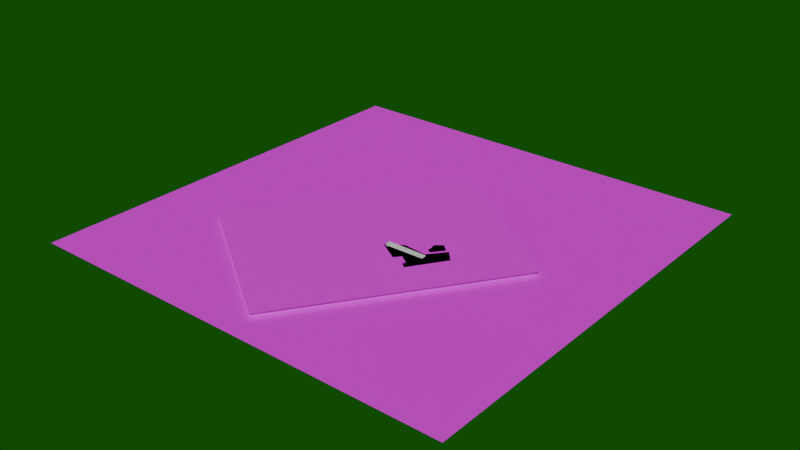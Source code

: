 # Source: reactor_entrance_atomic_shelter106.blend  (saved by Blender 5.1.29; exported with 4.5.12 LTS)
import bpy
from mathutils import Matrix  # noqa: F401  (used for matrix-valued properties, if any)

bpy.ops.wm.read_factory_settings(use_empty=True)
scene = bpy.context.scene
scene.name = 'Scene'

# ---- collections
col_area = bpy.data.collections.new('Area'); scene.collection.children.link(col_area)
col_szyny_d_wigu_na_800_ton___design_niepoliczony___pogl_dowo = bpy.data.collections.new('Szyny dźwigu na 800 ton - design niepoliczony - poglądowo'); scene.collection.children.link(col_szyny_d_wigu_na_800_ton___design_niepoliczony___pogl_dowo)
col_pomieszczenia_rozbieralne___niszczalne = bpy.data.collections.new('pomieszczenia rozbieralne / niszczalne'); scene.collection.children.link(col_pomieszczenia_rozbieralne___niszczalne)
col_pomieszczenia_nierozbieralne = bpy.data.collections.new('pomieszczenia nierozbieralne'); scene.collection.children.link(col_pomieszczenia_nierozbieralne)
col_doodads_and_critters = bpy.data.collections.new('doodads and critters'); scene.collection.children.link(col_doodads_and_critters)
col_base_mesh_boxes___oznaczenia = bpy.data.collections.new('base mesh boxes - oznaczenia'); scene.collection.children.link(col_base_mesh_boxes___oznaczenia)
col_reactor_room = bpy.data.collections.new('reactor room'); scene.collection.children.link(col_reactor_room)
col_zbiornika_ci_nieniowego_reaktora__rpv = bpy.data.collections.new('zbiornika ciśnieniowego reaktora (RPV):'); scene.collection.children.link(col_zbiornika_ci_nieniowego_reaktora__rpv)
col_basen_zu_ytego_paliwa = bpy.data.collections.new('basen zużytego paliwa'); scene.collection.children.link(col_basen_zu_ytego_paliwa)

# ---- images (referenced by path relative to the original .blend; pixels are not part of the script)
import os
ASSET_DIR = os.environ.get("B2B_ASSET_DIR", "")  # directory of the original .blend (textures are referenced by path, not embedded)
HERE = os.path.dirname(os.path.abspath(__file__))  # packed textures are extracted next to this script under _unpacked/

def load_image(name, relpath, width, height, colorspace="sRGB"):
    """Load a texture the original file referenced (path relative to the .blend, or extracted next to this script)."""
    p = next((c for c in (os.path.join(HERE, relpath), os.path.join(ASSET_DIR, relpath)) if relpath and os.path.exists(c)), "")
    if p:
        img = bpy.data.images.load(p, check_existing=True)
        img.name = name
    else:  # same state as the original file: an image datablock whose file is absent (Cycles renders it pink)
        img = bpy.data.images.new(name, width, height)
        img.source = "FILE"
        img.filepath = "//" + (relpath or name)
    img.colorspace_settings.name = colorspace
    return img
img_plot_png = load_image('PLOT.PNG', 'textures/PLOT.PNG', 1024, 1024, 'sRGB')
img_textura_wody_color_png = load_image('textura_wody_color.png', 'textures/textura_wody_color.png', 1024, 1024, 'sRGB')
img_textura_wody_high_map_png_001 = load_image('textura_wody_high_map.png.001', 'textures/textura_wody_high_map.png', 1024, 1024, 'sRGB')
img_mapy_googlemaps_png = load_image('Mapy-googlemaps.png', 'textures/Mapy-googlemaps.png', 1024, 1024, 'sRGB')
img_mapy_hipsometria_png = load_image('Mapy-hipsometria.png', 'textures/Mapy-hipsometria.png', 1024, 1024, 'sRGB')

# ---- materials (node trees are filled in below, after node groups)
mat_material_003 = bpy.data.materials.new('Material.003')
mat_material_003.use_backface_culling = True
mat_material_003.use_raytrace_refraction = True
mat_material_003.use_screen_refraction = True
mat_material_001 = bpy.data.materials.new('Material.001')
mat_material_002 = bpy.data.materials.new('Material.002')
mat_google_map = bpy.data.materials.new('google-map')
mat_google_map_001 = bpy.data.materials.new('google-map.001')
mat_dekontaminacja_materia = bpy.data.materials.new('Dekontaminacja_materiał')
mat_dekontaminacja_materia.use_backface_culling = True
mat_metalicsilver = bpy.data.materials.new('metalicsilver')
mat_material_007 = bpy.data.materials.new('Material.007')
mat_material_008 = bpy.data.materials.new('Material.008')
mat_material_011 = bpy.data.materials.new('Material.011')
mat_material_012 = bpy.data.materials.new('Material.012')
mat_material_012.use_backface_culling = True
mat_material_013 = bpy.data.materials.new('Material.013')
mat_walls_materials = bpy.data.materials.new('walls_materials')
mat_material_014 = bpy.data.materials.new('Material.014')
mat_material_005 = bpy.data.materials.new('Material.005')
mat_material_006 = bpy.data.materials.new('Material.006')
mat_material = bpy.data.materials.new('Material')
mat_material.use_backface_culling = True
mat_material_010 = bpy.data.materials.new('Material.010')
mat_material_017 = bpy.data.materials.new('Material.017')
mat_material_016 = bpy.data.materials.new('Material.016')
mat_material_004 = bpy.data.materials.new('Material.004')

# ---- material node trees
mat_material_003.use_nodes = True; mat_material_003.node_tree.nodes.clear()
_N = mat_material_003.node_tree.nodes; _L = mat_material_003.node_tree.links
n0 = _N.new('ShaderNodeBsdfPrincipled'); n0.name = 'Principled BSDF'; n0.location = (-200, 100)
n1 = _N.new('ShaderNodeOutputMaterial'); n1.name = 'Material Output'; n1.location = (200, 100)
_L.new(n0.outputs[0], n1.inputs[0])
n1.is_active_output = True
mat_material_001.use_nodes = True; mat_material_001.node_tree.nodes.clear()
_N = mat_material_001.node_tree.nodes; _L = mat_material_001.node_tree.links
n0 = _N.new('ShaderNodeBsdfPrincipled'); n0.name = 'Principled BSDF'; n0.location = (-200, 100)
n1 = _N.new('ShaderNodeOutputMaterial'); n1.name = 'Material Output'; n1.location = (200, 100)
n2 = _N.new('ShaderNodeTexImage'); n2.name = 'Image Texture'; n2.location = (-563, 93)
n2.image = img_plot_png
_L.new(n0.outputs[0], n1.inputs[0])
_L.new(n2.outputs[0], n0.inputs[0])
n1.is_active_output = True
mat_material_002.use_nodes = True; mat_material_002.node_tree.nodes.clear()
_N = mat_material_002.node_tree.nodes; _L = mat_material_002.node_tree.links
n0 = _N.new('ShaderNodeBsdfPrincipled'); n0.name = 'Principled BSDF'; n0.location = (-154, 259)
n0.inputs[1].default_value = 0.06818
n0.inputs[2].default_value = 0.4227
n0.inputs[3].default_value = 1.0
n1 = _N.new('ShaderNodeOutputMaterial'); n1.name = 'Material Output'; n1.location = (200, 100)
n2 = _N.new('ShaderNodeTexImage'); n2.name = 'Image Texture'; n2.location = (-562, -10)
n2.image = img_textura_wody_color_png
n3 = _N.new('ShaderNodeNormalMap'); n3.name = 'Normal Map'; n3.location = (-554, 292)
n4 = _N.new('ShaderNodeTexImage'); n4.name = 'Image Texture.001'; n4.location = (-913, 104)
n4.image = img_textura_wody_high_map_png_001
_L.new(n0.outputs[0], n1.inputs[0])
_L.new(n4.outputs[0], n3.inputs[1])
_L.new(n2.outputs[0], n0.inputs[0])
_L.new(n3.outputs[0], n0.inputs[5])
n1.is_active_output = True
mat_google_map.use_nodes = True; mat_google_map.node_tree.nodes.clear()
_N = mat_google_map.node_tree.nodes; _L = mat_google_map.node_tree.links
n0 = _N.new('ShaderNodeBsdfPrincipled'); n0.name = 'Principled BSDF'; n0.location = (-200, 100)
n1 = _N.new('ShaderNodeOutputMaterial'); n1.name = 'Material Output'; n1.location = (200, 100)
n2 = _N.new('ShaderNodeTexImage'); n2.name = 'Image Texture'; n2.location = (-563, 102)
n2.image = img_mapy_googlemaps_png
_L.new(n0.outputs[0], n1.inputs[0])
_L.new(n2.outputs[0], n0.inputs[0])
n1.is_active_output = True
mat_google_map_001.use_nodes = True; mat_google_map_001.node_tree.nodes.clear()
_N = mat_google_map_001.node_tree.nodes; _L = mat_google_map_001.node_tree.links
n0 = _N.new('ShaderNodeBsdfPrincipled'); n0.name = 'Principled BSDF'; n0.location = (-200, 100)
n1 = _N.new('ShaderNodeOutputMaterial'); n1.name = 'Material Output'; n1.location = (200, 100)
n2 = _N.new('ShaderNodeTexImage'); n2.name = 'Image Texture'; n2.location = (-563, 102)
n2.image = img_mapy_hipsometria_png
_L.new(n0.outputs[0], n1.inputs[0])
_L.new(n2.outputs[0], n0.inputs[0])
n1.is_active_output = True
mat_dekontaminacja_materia.use_nodes = True; mat_dekontaminacja_materia.node_tree.nodes.clear()
_N = mat_dekontaminacja_materia.node_tree.nodes; _L = mat_dekontaminacja_materia.node_tree.links
n0 = _N.new('ShaderNodeBsdfPrincipled'); n0.name = 'Principled BSDF'; n0.location = (-200, 100)
n0.inputs[0].default_value = (0.1739, 0.0518, 0.009512, 1.0)
n1 = _N.new('ShaderNodeOutputMaterial'); n1.name = 'Material Output'; n1.location = (200, 100)
_L.new(n0.outputs[0], n1.inputs[0])
n1.is_active_output = True
mat_metalicsilver.use_nodes = True; mat_metalicsilver.node_tree.nodes.clear()
_N = mat_metalicsilver.node_tree.nodes; _L = mat_metalicsilver.node_tree.links
n0 = _N.new('ShaderNodeBsdfPrincipled'); n0.name = 'Principled BSDF'; n0.location = (-200, 100)
n0.inputs[0].default_value = (0.1967, 0.1967, 0.1967, 1.0)
n0.inputs[1].default_value = 1.0
n1 = _N.new('ShaderNodeOutputMaterial'); n1.name = 'Material Output'; n1.location = (200, 100)
_L.new(n0.outputs[0], n1.inputs[0])
n1.is_active_output = True
mat_material_007.use_nodes = True; mat_material_007.node_tree.nodes.clear()
_N = mat_material_007.node_tree.nodes; _L = mat_material_007.node_tree.links
n0 = _N.new('ShaderNodeBsdfPrincipled'); n0.name = 'Principled BSDF'; n0.location = (-200, 100)
n0.inputs[0].default_value = (0.1023, 0.0349, 0.158, 1.0)
n1 = _N.new('ShaderNodeOutputMaterial'); n1.name = 'Material Output'; n1.location = (200, 100)
_L.new(n0.outputs[0], n1.inputs[0])
n1.is_active_output = True
mat_material_008.use_nodes = True; mat_material_008.node_tree.nodes.clear()
_N = mat_material_008.node_tree.nodes; _L = mat_material_008.node_tree.links
n0 = _N.new('ShaderNodeBsdfPrincipled'); n0.name = 'Principled BSDF'; n0.location = (-200, 100)
n0.inputs[0].default_value = (0.1023, 0.0349, 0.158, 1.0)
n1 = _N.new('ShaderNodeOutputMaterial'); n1.name = 'Material Output'; n1.location = (200, 100)
_L.new(n0.outputs[0], n1.inputs[0])
n1.is_active_output = True
mat_material_011.use_nodes = True; mat_material_011.node_tree.nodes.clear()
_N = mat_material_011.node_tree.nodes; _L = mat_material_011.node_tree.links
n0 = _N.new('ShaderNodeBsdfPrincipled'); n0.name = 'Principled BSDF'; n0.location = (-200, 100)
n0.inputs[0].default_value = (0.1023, 0.0349, 0.158, 1.0)
n1 = _N.new('ShaderNodeOutputMaterial'); n1.name = 'Material Output'; n1.location = (200, 100)
_L.new(n0.outputs[0], n1.inputs[0])
n1.is_active_output = True
mat_material_012.use_nodes = True; mat_material_012.node_tree.nodes.clear()
_N = mat_material_012.node_tree.nodes; _L = mat_material_012.node_tree.links
n0 = _N.new('ShaderNodeBsdfPrincipled'); n0.name = 'Principled BSDF'; n0.location = (-200, 100)
n0.inputs[0].default_value = (0.1023, 0.0349, 0.158, 1.0)
n1 = _N.new('ShaderNodeOutputMaterial'); n1.name = 'Material Output'; n1.location = (200, 100)
_L.new(n0.outputs[0], n1.inputs[0])
n1.is_active_output = True
mat_material_013.use_nodes = True; mat_material_013.node_tree.nodes.clear()
_N = mat_material_013.node_tree.nodes; _L = mat_material_013.node_tree.links
n0 = _N.new('ShaderNodeBsdfPrincipled'); n0.name = 'Principled BSDF'; n0.location = (-200, 100)
n0.inputs[0].default_value = (0.1023, 0.0349, 0.158, 1.0)
n1 = _N.new('ShaderNodeOutputMaterial'); n1.name = 'Material Output'; n1.location = (200, 100)
_L.new(n0.outputs[0], n1.inputs[0])
n1.is_active_output = True
mat_walls_materials.use_nodes = True; mat_walls_materials.node_tree.nodes.clear()
_N = mat_walls_materials.node_tree.nodes; _L = mat_walls_materials.node_tree.links
n0 = _N.new('ShaderNodeBsdfPrincipled'); n0.name = 'Principled BSDF'; n0.location = (-200, 100)
n0.inputs[0].default_value = (0.4498, 0.4498, 0.4498, 1.0)
n1 = _N.new('ShaderNodeOutputMaterial'); n1.name = 'Material Output'; n1.location = (200, 100)
_L.new(n0.outputs[0], n1.inputs[0])
n1.is_active_output = True
mat_material_014.use_nodes = True; mat_material_014.node_tree.nodes.clear()
_N = mat_material_014.node_tree.nodes; _L = mat_material_014.node_tree.links
n0 = _N.new('ShaderNodeBsdfPrincipled'); n0.name = 'Principled BSDF'; n0.location = (-200, 100)
n0.inputs[0].default_value = (0.1023, 0.0349, 0.158, 1.0)
n1 = _N.new('ShaderNodeOutputMaterial'); n1.name = 'Material Output'; n1.location = (200, 100)
_L.new(n0.outputs[0], n1.inputs[0])
n1.is_active_output = True
mat_material_005.use_nodes = True; mat_material_005.node_tree.nodes.clear()
_N = mat_material_005.node_tree.nodes; _L = mat_material_005.node_tree.links
n0 = _N.new('ShaderNodeBsdfPrincipled'); n0.name = 'Principled BSDF'; n0.location = (-200, 100)
n0.inputs[0].default_value = (0.97, 1.0, 0.1865, 1.0)
n1 = _N.new('ShaderNodeOutputMaterial'); n1.name = 'Material Output'; n1.location = (200, 100)
_L.new(n0.outputs[0], n1.inputs[0])
n1.is_active_output = True
mat_material_006.use_nodes = True; mat_material_006.node_tree.nodes.clear()
_N = mat_material_006.node_tree.nodes; _L = mat_material_006.node_tree.links
n0 = _N.new('ShaderNodeBsdfPrincipled'); n0.name = 'Principled BSDF'; n0.location = (-200, 100)
n0.inputs[0].default_value = (0.1023, 0.0349, 0.158, 1.0)
n1 = _N.new('ShaderNodeOutputMaterial'); n1.name = 'Material Output'; n1.location = (200, 100)
_L.new(n0.outputs[0], n1.inputs[0])
n1.is_active_output = True
mat_material.use_nodes = True; mat_material.node_tree.nodes.clear()
_N = mat_material.node_tree.nodes; _L = mat_material.node_tree.links
n0 = _N.new('ShaderNodeBsdfPrincipled'); n0.name = 'Principled BSDF'; n0.location = (-200, 100)
n0.inputs[0].default_value = (0.8, 0.0, 0.0003288, 1.0)
n1 = _N.new('ShaderNodeOutputMaterial'); n1.name = 'Material Output'; n1.location = (200, 100)
_L.new(n0.outputs[0], n1.inputs[0])
n1.is_active_output = True
mat_material_010.use_nodes = True; mat_material_010.node_tree.nodes.clear()
_N = mat_material_010.node_tree.nodes; _L = mat_material_010.node_tree.links
n0 = _N.new('ShaderNodeBsdfPrincipled'); n0.name = 'Principled BSDF'; n0.location = (-200, 100)
n0.inputs[0].default_value = (0.0002728, 0.668, 0.8, 1.0)
n1 = _N.new('ShaderNodeOutputMaterial'); n1.name = 'Material Output'; n1.location = (200, 100)
_L.new(n0.outputs[0], n1.inputs[0])
n1.is_active_output = True
mat_material_017.use_nodes = True; mat_material_017.node_tree.nodes.clear()
_N = mat_material_017.node_tree.nodes; _L = mat_material_017.node_tree.links
n0 = _N.new('ShaderNodeBsdfPrincipled'); n0.name = 'Principled BSDF'; n0.location = (-200, 100)
n0.inputs[0].default_value = (0.8, 0.3429, 0.1551, 1.0)
n1 = _N.new('ShaderNodeOutputMaterial'); n1.name = 'Material Output'; n1.location = (200, 100)
_L.new(n0.outputs[0], n1.inputs[0])
n1.is_active_output = True
mat_material_016.use_nodes = True; mat_material_016.node_tree.nodes.clear()
_N = mat_material_016.node_tree.nodes; _L = mat_material_016.node_tree.links
n0 = _N.new('ShaderNodeBsdfPrincipled'); n0.name = 'Principled BSDF'; n0.location = (-200, 100)
n0.inputs[0].default_value = (0.8, 0.7709, 0.0004697, 1.0)
n1 = _N.new('ShaderNodeOutputMaterial'); n1.name = 'Material Output'; n1.location = (200, 100)
_L.new(n0.outputs[0], n1.inputs[0])
n1.is_active_output = True
mat_material_004.use_nodes = True; mat_material_004.node_tree.nodes.clear()
_N = mat_material_004.node_tree.nodes; _L = mat_material_004.node_tree.links
n0 = _N.new('ShaderNodeBsdfPrincipled'); n0.name = 'Principled BSDF'; n0.location = (-200, 100)
n1 = _N.new('ShaderNodeOutputMaterial'); n1.name = 'Material Output'; n1.location = (200, 100)
_L.new(n0.outputs[0], n1.inputs[0])
n1.is_active_output = True

# ---- world
world_world = bpy.data.worlds.new('World'); scene.world = world_world
world_world.use_nodes = True; world_world.node_tree.nodes.clear()
_N = world_world.node_tree.nodes; _L = world_world.node_tree.links
n0 = _N.new('ShaderNodeOutputWorld'); n0.name = 'World Output'; n0.location = (200, 100)
n1 = _N.new('ShaderNodeBackground'); n1.name = 'Background'; n1.location = (-200, 100)
n1.inputs[0].default_value = (0.004139, 0.08503, 0.001767, 1.0)
_L.new(n1.outputs[0], n0.inputs[0])
n0.is_active_output = True
world_world.color = (0.05088, 0.05088, 0.05088)
world_world.sun_shadow_jitter_overblur = 0.0

# ---- meshes
me_cube_003 = bpy.data.meshes.new('Cube.003')
me_cube_003.from_pydata([(-14.64, -1.121, -4.99), (-14.64, -1.121, 18.01), (-14.64, 1.726, -4.99), (-14.64, 1.726, 18.01), (-14.88, -1.121, -4.99), (-14.88, 0.5873, 18.01), (-14.88, 0.5873, -4.99), (4.187, 1.726, 18.01), (4.187, 1.726, -27.0), (4.187, -1.121, -27.0), (4.187, -1.121, 18.01), (4.968, 1.726, 18.01), (4.968, 1.726, -26.99), (4.968, -1.121, -26.99), (4.968, -1.121, 18.01), (4.187, -1.121, -77.0), (4.187, 1.726, -77.0), (4.968, -1.121, -77.0), (4.968, 1.726, -77.0), (3.713, -1.121, -26.99), (3.713, 1.726, -26.99), (-14.64, 0.5873, -4.99), (3.074, 0.5873, -15.99), (-14.64, 0.01778, -4.99), (3.074, 0.01778, -15.99), (-14.64, 0.01778, 18.01), (-14.88, 1.726, -4.99), (-14.64, 0.5873, 18.01), (-14.88, 0.3025, -4.99), (-14.88, 0.01778, 18.01), (-14.88, 0.01778, -4.99), (-14.88, 1.726, 18.01), (-14.88, -1.121, 18.01), (-14.76, 0.5873, -4.99), (3.238, 0.01778, -26.99), (3.238, 0.5873, -26.99), (-14.76, 0.01778, -4.99), (3.713, 0.01778, -26.99), (3.713, 0.5873, -26.99), (3.713, 1.726, -13.0), (3.713, -1.121, -13.0), (3.713, 0.01778, -13.0), (3.713, 0.5873, -13.0), (3.24, 0.5873, -17.99), (3.713, 0.01778, -17.99), (3.24, 0.01778, -17.99), (3.713, 0.5873, -17.99), (3.311, 0.5873, -13.0), (3.311, 0.01778, -13.0), (3.311, -1.121, -13.0), (3.074, -1.121, -15.99), (3.311, 0.5873, -13.0), (3.311, 1.726, 18.01), (3.074, 1.726, 18.01), (3.074, 1.726, -15.99), (3.311, 1.726, -13.0), (3.074, -1.121, 18.01), (3.311, -1.121, 18.01), (3.074, 0.01778, 18.01), (3.074, 0.5873, 18.01), (3.311, 0.01778, 18.01), (3.311, 0.5873, 18.01), (4.187, -1.121, -29.5), (4.187, 1.726, -29.5), (4.187, -0.5517, -27.0), (4.187, 0.04626, -27.0), (4.187, 0.3168, -27.0), (4.187, 1.157, -27.0), (4.187, -0.5517, -29.5), (4.187, 0.04626, -29.5), (4.187, 0.3168, -29.5), (4.187, 1.157, -29.5), (4.968, -1.121, -29.5), (4.968, 1.726, -29.5), (4.968, -0.5517, -26.99), (4.968, 0.04626, -26.99), (4.968, 0.3168, -26.99), (4.968, 1.157, -26.99), (4.968, 1.157, -29.5), (4.968, 0.3168, -29.5), (4.968, 0.04626, -29.5), (4.968, -0.5517, -29.5), (4.471, 0.04626, -27.0), (4.471, 0.04626, -29.5), (4.471, 0.3168, -29.5), (4.471, 0.3168, -27.0)], [], [(2, 26, 6, 33, 21), (42, 46, 38, 20, 39), (0, 4, 32, 1), (7, 11, 14, 10), (52, 7, 10, 57, 60, 61), (12, 77, 76, 75, 74, 13, 14, 11), (8, 12, 11, 7), (10, 14, 13, 9), (13, 72, 17, 15, 62, 9), (15, 17, 18, 16), (73, 18, 17, 72, 81, 80, 79, 78), (8, 63, 16, 18, 73, 12), (62, 15, 16, 63, 71, 70, 69, 68), (21, 33, 36, 23), (3, 31, 26, 2), (4, 30, 29, 32), (55, 39, 20, 8, 7, 52), (57, 10, 9, 19, 40, 49), (19, 9, 64, 65, 66, 67, 8, 20, 38, 37), (6, 26, 31, 5), (33, 6, 28), (33, 28, 36), (21, 35, 43, 22), (30, 28, 6, 5, 29), (23, 34, 35, 21), (23, 24, 45, 34), (28, 30, 36), (40, 19, 37, 44, 41), (27, 5, 31, 3), (25, 29, 5, 27), (1, 32, 29, 25), (23, 36, 30, 4, 0), (43, 35, 38, 46), (34, 37, 38, 35), (45, 43, 46, 44), (34, 45, 44, 37), (24, 22, 43, 45), (44, 46, 42, 41), (60, 48, 47, 61), (41, 42, 47, 48), (21, 22, 54, 2), (53, 54, 22, 59), (0, 50, 24, 23), (57, 49, 48, 60), (1, 56, 50, 0), (2, 54, 53, 3), (3, 53, 59, 58, 56, 1, 25, 27), (49, 40, 41, 48), (58, 24, 50, 56), (61, 51, 55, 52), (59, 22, 24, 58), (73, 78, 71, 63), (64, 9, 13, 74), (80, 81, 68, 69, 83), (85, 66, 65, 82), (78, 79, 84, 70, 71), (62, 68, 81, 72), (77, 78, 71, 67), (76, 79, 80, 75), (84, 85, 82, 83), (74, 75, 82, 65, 64), (70, 84, 83, 69), (76, 77, 67, 66, 85), (75, 80, 83, 82), (79, 76, 85, 84), (77, 12, 8, 67), (9, 62, 72, 13)])
_uv = me_cube_003.uv_layers.new(name='UVMap')
_uv.uv.foreach_set('vector', [0.375, 0.5, 0.375, 0.5, 0.375, 0.5165, 0.375, 0.5165, 0.375, 0.5165, 0.375, 0.5165, 0.375, 0.5165, 0.375, 0.5165, 0.375, 0.5, 0.375, 0.5, 0.375, 0.75, 0.375, 0.75, 0.625, 0.75, 0.625, 0.75, 0.625, 0.5, 0.625, 0.5, 0.625, 0.75, 0.625, 0.75, 0.625, 0.5, 0.625, 0.5, 0.625, 0.75, 0.625, 0.75, 0.625, 0.6667, 0.625, 0.5833, 0.375, 0.5, 0.375, 0.55, 0.375, 0.6, 0.375, 0.65, 0.375, 0.7, 0.375, 0.75, 0.625, 0.75, 0.625, 0.5, 0.375, 0.5, 0.375, 0.5, 0.625, 0.5, 0.625, 0.5, 0.625, 0.75, 0.625, 0.75, 0.375, 0.75, 0.375, 0.75, 0.375, 0.75, 0.375, 0.75, 0.375, 0.75, 0.375, 0.75, 0.375, 0.75, 0.375, 0.75, 0.375, 0.75, 0.375, 0.75, 0.375, 0.5, 0.375, 0.5, 0.375, 0.5, 0.375, 0.5, 0.375, 0.75, 0.375, 0.75, 0.375, 0.7, 0.375, 0.65, 0.375, 0.6, 0.375, 0.55, 0.375, 0.5, 0.375, 0.5, 0.375, 0.5, 0.375, 0.5, 0.375, 0.5, 0.375, 0.5, 0.375, 0.75, 0.375, 0.75, 0.375, 0.5, 0.375, 0.5, 0.375, 0.55, 0.375, 0.6, 0.375, 0.65, 0.375, 0.7, 0.375, 0.533, 0.375, 0.533, 0.375, 0.5495, 0.375, 0.5495, 0.625, 0.5, 0.625, 0.5, 0.375, 0.5, 0.375, 0.5, 0.375, 0.0, 0.375, 0.05, 0.625, 0.05, 0.625, 0.0, 0.375, 0.5, 0.375, 0.5, 0.375, 0.5, 0.375, 0.5, 0.625, 0.5, 0.625, 0.5, 0.625, 0.75, 0.625, 0.75, 0.375, 0.75, 0.375, 0.75, 0.375, 0.75, 0.375, 0.75, 0.375, 0.625, 0.375, 0.75, 0.375, 0.7, 0.375, 0.65, 0.375, 0.6, 0.375, 0.55, 0.375, 0.5, 0.375, 0.5, 0.375, 0.525, 0.375, 0.575, 0.375, 0.2, 0.375, 0.25, 0.625, 0.25, 0.625, 0.2, 0.375, 0.533, 0.375, 0.533, 0.375, 0.5412, 0.375, 0.533, 0.375, 0.5412, 0.375, 0.5495, 0.375, 0.5165, 0.375, 0.5327, 0.375, 0.5246, 0.375, 0.5165, 0.375, 0.1, 0.375, 0.125, 0.375, 0.15, 0.625, 0.15, 0.625, 0.1, 0.375, 0.5495, 0.375, 0.5495, 0.375, 0.5327, 0.375, 0.533, 0.375, 0.5495, 0.375, 0.5645, 0.375, 0.5577, 0.375, 0.5495, 0.375, 0.5412, 0.375, 0.5495, 0.375, 0.5495, 0.375, 0.5825, 0.375, 0.5825, 0.375, 0.566, 0.375, 0.566, 0.375, 0.566, 0.625, 0.6, 0.625, 0.6, 0.625, 0.5, 0.625, 0.5, 0.625, 0.7, 0.625, 0.7, 0.625, 0.6, 0.625, 0.6, 0.625, 0.75, 0.625, 0.75, 0.625, 0.7, 0.625, 0.7, 0.375, 0.566, 0.375, 0.566, 0.375, 0.566, 0.375, 0.5825, 0.375, 0.5825, 0.375, 0.5246, 0.375, 0.5327, 0.375, 0.533, 0.375, 0.5247, 0.375, 0.5495, 0.375, 0.5495, 0.375, 0.533, 0.375, 0.5327, 0.375, 0.5577, 0.375, 0.5246, 0.375, 0.5247, 0.375, 0.5577, 0.375, 0.5495, 0.375, 0.5577, 0.375, 0.5577, 0.375, 0.5495, 0.375, 0.5659, 0.375, 0.5165, 0.375, 0.5246, 0.375, 0.5577, 0.375, 0.566, 0.375, 0.5165, 0.375, 0.5165, 0.375, 0.566, 0.625, 0.6667, 0.375, 0.5659, 0.375, 0.5165, 0.625, 0.5833, 0.375, 0.566, 0.375, 0.5165, 0.375, 0.5165, 0.375, 0.5659, 0.375, 0.5165, 0.375, 0.5165, 0.375, 0.5, 0.375, 0.5, 0.625, 0.5, 0.375, 0.5, 0.375, 0.5165, 0.625, 0.5833, 0.375, 0.5825, 0.375, 0.5825, 0.375, 0.5659, 0.375, 0.566, 0.625, 0.75, 0.375, 0.5825, 0.375, 0.5659, 0.625, 0.6667, 0.625, 0.75, 0.625, 0.75, 0.375, 0.75, 0.375, 0.75, 0.375, 0.5, 0.375, 0.5, 0.625, 0.5, 0.625, 0.5, 0.625, 0.5, 0.625, 0.5, 0.625, 0.5833, 0.625, 0.6667, 0.625, 0.75, 0.625, 0.75, 0.625, 0.7, 0.625, 0.6, 0.375, 0.5825, 0.375, 0.5825, 0.375, 0.566, 0.375, 0.5659, 0.625, 0.6667, 0.375, 0.5659, 0.375, 0.5825, 0.625, 0.75, 0.625, 0.5833, 0.375, 0.5165, 0.375, 0.5, 0.625, 0.5, 0.625, 0.5833, 0.375, 0.5165, 0.375, 0.5659, 0.625, 0.6667, 0.375, 0.5, 0.375, 0.55, 0.375, 0.55, 0.375, 0.5, 0.375, 0.7, 0.375, 0.75, 0.375, 0.75, 0.375, 0.7, 0.375, 0.65, 0.375, 0.7, 0.375, 0.7, 0.375, 0.65, 0.375, 0.65, 0.375, 0.6, 0.375, 0.6, 0.375, 0.65, 0.375, 0.65, 0.375, 0.55, 0.375, 0.6, 0.375, 0.6, 0.375, 0.6, 0.375, 0.55, 0.375, 0.75, 0.375, 0.7, 0.375, 0.7, 0.375, 0.75, 0.375, 0.55, 0.375, 0.55, 0.375, 0.55, 0.375, 0.55, 0.375, 0.6, 0.375, 0.6, 0.375, 0.65, 0.375, 0.65, 0.375, 0.6, 0.375, 0.6, 0.375, 0.65, 0.375, 0.65, 0.375, 0.7, 0.375, 0.65, 0.375, 0.65, 0.375, 0.65, 0.375, 0.7, 0.375, 0.6, 0.375, 0.6, 0.375, 0.65, 0.375, 0.65, 0.375, 0.6, 0.375, 0.55, 0.375, 0.55, 0.375, 0.6, 0.375, 0.6, 0.375, 0.65, 0.375, 0.65, 0.375, 0.65, 0.375, 0.65, 0.375, 0.6, 0.375, 0.6, 0.375, 0.6, 0.375, 0.6, 0.375, 0.55, 0.375, 0.5, 0.375, 0.5, 0.375, 0.55, 0.375, 0.75, 0.375, 0.75, 0.375, 0.75, 0.375, 0.75])
_ca = me_cube_003.color_attributes.new('Attribute', 'BYTE_COLOR', 'CORNER')
_ca.data.foreach_set('color', [1.0, 1.0, 1.0, 1.0, 1.0, 1.0, 1.0, 1.0, 1.0, 1.0, 1.0, 1.0, 1.0, 1.0, 1.0, 1.0, 1.0, 1.0, 1.0, 1.0, 1.0, 1.0, 1.0, 1.0, 1.0, 1.0, 1.0, 1.0, 1.0, 1.0, 1.0, 1.0, 1.0, 1.0, 1.0, 1.0, 1.0, 1.0, 1.0, 1.0, 1.0, 1.0, 1.0, 1.0, 1.0, 1.0, 1.0, 1.0, 1.0, 1.0, 1.0, 1.0, 1.0, 1.0, 1.0, 1.0, 1.0, 1.0, 1.0, 1.0, 1.0, 1.0, 1.0, 1.0, 1.0, 1.0, 1.0, 1.0, 1.0, 1.0, 1.0, 1.0, 1.0, 1.0, 1.0, 1.0, 1.0, 1.0, 1.0, 1.0, 1.0, 1.0, 1.0, 1.0, 1.0, 1.0, 1.0, 1.0, 1.0, 1.0, 1.0, 1.0, 1.0, 1.0, 1.0, 1.0, 1.0, 1.0, 1.0, 1.0, 1.0, 1.0, 1.0, 1.0, 1.0, 1.0, 1.0, 1.0, 1.0, 1.0, 1.0, 1.0, 1.0, 1.0, 1.0, 1.0, 1.0, 1.0, 1.0, 1.0, 1.0, 1.0, 1.0, 1.0, 1.0, 1.0, 1.0, 1.0, 1.0, 1.0, 1.0, 1.0, 1.0, 1.0, 1.0, 1.0, 1.0, 1.0, 1.0, 1.0, 1.0, 1.0, 1.0, 1.0, 1.0, 1.0, 1.0, 1.0, 1.0, 1.0, 1.0, 1.0, 1.0, 1.0, 1.0, 1.0, 1.0, 1.0, 1.0, 1.0, 1.0, 1.0, 1.0, 1.0, 1.0, 1.0, 1.0, 1.0, 1.0, 1.0, 1.0, 1.0, 1.0, 1.0, 1.0, 1.0, 1.0, 1.0, 1.0, 1.0, 1.0, 1.0, 1.0, 1.0, 1.0, 1.0, 1.0, 1.0, 1.0, 1.0, 1.0, 1.0, 1.0, 1.0, 1.0, 1.0, 1.0, 1.0, 1.0, 1.0, 1.0, 1.0, 1.0, 1.0, 1.0, 1.0, 1.0, 1.0, 1.0, 1.0, 1.0, 1.0, 1.0, 1.0, 1.0, 1.0, 1.0, 1.0, 1.0, 1.0, 1.0, 1.0, 1.0, 1.0, 1.0, 1.0, 1.0, 1.0, 1.0, 1.0, 1.0, 1.0, 1.0, 1.0, 1.0, 1.0, 1.0, 1.0, 1.0, 1.0, 1.0, 1.0, 1.0, 1.0, 1.0, 1.0, 1.0, 1.0, 1.0, 1.0, 1.0, 1.0, 1.0, 1.0, 1.0, 1.0, 1.0, 1.0, 1.0, 1.0, 1.0, 1.0, 1.0, 1.0, 1.0, 1.0, 1.0, 1.0, 1.0, 1.0, 1.0, 1.0, 1.0, 1.0, 1.0, 1.0, 1.0, 1.0, 1.0, 1.0, 1.0, 1.0, 1.0, 1.0, 1.0, 1.0, 1.0, 1.0, 1.0, 1.0, 1.0, 1.0, 1.0, 1.0, 1.0, 1.0, 1.0, 1.0, 1.0, 1.0, 1.0, 1.0, 1.0, 1.0, 1.0, 1.0, 1.0, 1.0, 1.0, 1.0, 1.0, 1.0, 1.0, 1.0, 1.0, 1.0, 1.0, 1.0, 1.0, 1.0, 1.0, 1.0, 1.0, 1.0, 1.0, 1.0, 1.0, 1.0, 1.0, 1.0, 1.0, 1.0, 1.0, 1.0, 1.0, 1.0, 1.0, 1.0, 1.0, 1.0, 1.0, 1.0, 1.0, 1.0, 1.0, 1.0, 1.0, 1.0, 1.0, 1.0, 1.0, 1.0, 1.0, 1.0, 1.0, 1.0, 1.0, 1.0, 1.0, 1.0, 1.0, 1.0, 1.0, 1.0, 1.0, 1.0, 1.0, 1.0, 1.0, 1.0, 1.0, 1.0, 1.0, 1.0, 1.0, 1.0, 1.0, 1.0, 1.0, 1.0, 1.0, 1.0, 1.0, 1.0, 1.0, 1.0, 1.0, 1.0, 1.0, 1.0, 1.0, 1.0, 1.0, 1.0, 1.0, 1.0, 1.0, 1.0, 1.0, 1.0, 1.0, 1.0, 1.0, 1.0, 1.0, 1.0, 1.0, 1.0, 1.0, 1.0, 1.0, 1.0, 1.0, 1.0, 1.0, 1.0, 1.0, 1.0, 1.0, 1.0, 1.0, 1.0, 1.0, 1.0, 1.0, 1.0, 1.0, 1.0, 1.0, 1.0, 1.0, 1.0, 1.0, 1.0, 1.0, 1.0, 1.0, 1.0, 1.0, 1.0, 1.0, 1.0, 1.0, 1.0, 1.0, 1.0, 1.0, 1.0, 1.0, 1.0, 1.0, 1.0, 1.0, 1.0, 1.0, 1.0, 1.0, 1.0, 1.0, 1.0, 1.0, 1.0, 1.0, 1.0, 1.0, 1.0, 1.0, 1.0, 1.0, 1.0, 1.0, 1.0, 1.0, 1.0, 1.0, 1.0, 1.0, 1.0, 1.0, 1.0, 1.0, 1.0, 1.0, 1.0, 1.0, 1.0, 1.0, 1.0, 1.0, 1.0, 1.0, 1.0, 1.0, 1.0, 1.0, 1.0, 1.0, 1.0, 1.0, 1.0, 1.0, 1.0, 1.0, 1.0, 1.0, 1.0, 1.0, 1.0, 1.0, 1.0, 1.0, 1.0, 1.0, 1.0, 1.0, 1.0, 1.0, 1.0, 1.0, 1.0, 1.0, 1.0, 1.0, 1.0, 1.0, 1.0, 1.0, 1.0, 1.0, 1.0, 1.0, 1.0, 1.0, 1.0, 1.0, 1.0, 1.0, 1.0, 1.0, 1.0, 1.0, 1.0, 1.0, 1.0, 1.0, 1.0, 1.0, 1.0, 1.0, 1.0, 1.0, 1.0, 1.0, 1.0, 1.0, 1.0, 1.0, 1.0, 1.0, 1.0, 1.0, 1.0, 1.0, 1.0, 1.0, 1.0, 1.0, 1.0, 1.0, 1.0, 1.0, 1.0, 1.0, 1.0, 1.0, 1.0, 1.0, 1.0, 1.0, 1.0, 1.0, 1.0, 1.0, 1.0, 1.0, 1.0, 1.0, 1.0, 1.0, 1.0, 1.0, 1.0, 1.0, 1.0, 1.0, 1.0, 1.0, 1.0, 1.0, 1.0, 1.0, 1.0, 1.0, 1.0, 1.0, 1.0, 1.0, 1.0, 1.0, 1.0, 1.0, 1.0, 1.0, 1.0, 1.0, 1.0, 1.0, 1.0, 1.0, 1.0, 1.0, 1.0, 1.0, 1.0, 1.0, 1.0, 1.0, 1.0, 1.0, 1.0, 1.0, 1.0, 1.0, 1.0, 1.0, 1.0, 1.0, 1.0, 1.0, 1.0, 1.0, 1.0, 1.0, 1.0, 1.0, 1.0, 1.0, 1.0, 1.0, 1.0, 1.0, 1.0, 1.0, 1.0, 1.0, 1.0, 1.0, 1.0, 1.0, 1.0, 1.0, 1.0, 1.0, 1.0, 1.0, 1.0, 1.0, 1.0, 1.0, 1.0, 1.0, 1.0, 1.0, 1.0, 1.0, 1.0, 1.0, 1.0, 1.0, 1.0, 1.0, 1.0, 1.0, 1.0, 1.0, 1.0, 1.0, 1.0, 1.0, 1.0, 1.0, 1.0, 1.0, 1.0, 1.0, 1.0, 1.0, 1.0, 1.0, 1.0, 1.0, 1.0, 1.0, 1.0, 1.0, 1.0, 1.0, 1.0, 1.0, 1.0, 1.0, 1.0, 1.0, 1.0, 1.0, 1.0, 1.0, 1.0, 1.0, 1.0, 1.0, 1.0, 1.0, 1.0, 1.0, 1.0, 1.0, 1.0, 1.0, 1.0, 1.0, 1.0, 1.0, 1.0, 1.0, 1.0, 1.0, 1.0, 1.0, 1.0, 1.0, 1.0, 1.0, 1.0, 1.0, 1.0, 1.0, 1.0, 1.0, 1.0, 1.0, 1.0, 1.0, 1.0, 1.0, 1.0, 1.0, 1.0, 1.0, 1.0, 1.0, 1.0, 1.0, 1.0, 1.0, 1.0, 1.0, 1.0, 1.0, 1.0, 1.0, 1.0, 1.0, 1.0, 1.0, 1.0, 1.0, 1.0, 1.0, 1.0, 1.0, 1.0, 1.0, 1.0, 1.0, 1.0, 1.0, 1.0, 1.0, 1.0, 1.0, 1.0, 1.0, 1.0, 1.0, 1.0, 1.0, 1.0, 1.0, 1.0, 1.0, 1.0, 1.0, 1.0, 1.0, 1.0, 1.0, 1.0, 1.0, 1.0, 1.0, 1.0, 1.0, 1.0, 1.0, 1.0, 1.0, 1.0, 1.0, 1.0, 1.0, 1.0, 1.0, 1.0, 1.0, 1.0, 1.0, 1.0, 1.0, 1.0, 1.0, 1.0, 1.0, 1.0, 1.0, 1.0, 1.0, 1.0, 1.0, 1.0, 1.0, 1.0, 1.0, 1.0, 1.0, 1.0, 1.0, 1.0, 1.0, 1.0, 1.0, 1.0, 1.0, 1.0, 1.0, 1.0, 1.0, 1.0, 1.0, 1.0, 1.0, 1.0, 1.0, 1.0, 1.0, 1.0, 1.0, 1.0, 1.0, 1.0, 1.0, 1.0, 1.0, 1.0, 1.0, 1.0, 1.0, 1.0, 1.0, 1.0, 1.0, 1.0, 1.0, 1.0, 1.0, 1.0, 1.0, 1.0, 1.0, 1.0, 1.0, 1.0, 1.0, 1.0, 1.0, 1.0, 1.0, 1.0, 1.0, 1.0, 1.0, 1.0, 1.0, 1.0, 1.0, 1.0, 1.0, 1.0, 1.0, 1.0, 1.0, 1.0, 1.0, 1.0, 1.0, 1.0, 1.0, 1.0, 1.0, 1.0, 1.0, 1.0, 1.0, 1.0, 1.0, 1.0, 1.0, 1.0, 1.0, 1.0, 1.0, 1.0, 1.0, 1.0, 1.0, 1.0, 1.0, 1.0, 1.0, 1.0, 1.0, 1.0, 1.0, 1.0, 1.0, 1.0, 1.0, 1.0, 1.0, 1.0, 1.0, 1.0, 1.0, 1.0, 1.0, 1.0, 1.0, 1.0, 1.0, 1.0, 1.0, 1.0, 1.0, 1.0, 1.0, 1.0, 1.0, 1.0, 1.0, 1.0, 1.0, 1.0, 1.0, 1.0, 1.0, 1.0, 1.0, 1.0, 1.0, 1.0, 1.0, 1.0, 1.0, 1.0, 1.0, 1.0, 1.0, 1.0, 1.0, 1.0, 1.0, 1.0, 1.0, 1.0, 1.0, 1.0, 1.0, 1.0, 1.0, 1.0, 1.0, 1.0, 1.0, 1.0, 1.0, 1.0, 1.0, 1.0, 1.0, 1.0, 1.0, 1.0, 1.0, 1.0, 1.0, 1.0, 1.0, 1.0, 1.0, 1.0, 1.0, 1.0, 1.0, 1.0, 1.0, 1.0, 1.0, 1.0, 1.0, 1.0, 1.0, 1.0, 1.0, 1.0, 1.0, 1.0, 1.0, 1.0, 1.0, 1.0, 1.0, 1.0, 1.0, 1.0, 1.0, 1.0, 1.0, 1.0, 1.0, 1.0, 1.0, 1.0, 1.0, 1.0, 1.0, 1.0, 1.0, 1.0, 1.0, 1.0, 1.0, 1.0, 1.0, 1.0, 1.0, 1.0, 1.0, 1.0, 1.0, 1.0, 1.0, 1.0, 1.0, 1.0, 1.0, 1.0, 1.0, 1.0, 1.0, 1.0, 1.0, 1.0, 1.0, 1.0, 1.0, 1.0, 1.0, 1.0, 1.0, 1.0, 1.0, 1.0, 1.0, 1.0, 1.0, 1.0, 1.0, 1.0, 1.0, 1.0, 1.0, 1.0, 1.0, 1.0, 1.0, 1.0, 1.0, 1.0, 1.0, 1.0, 1.0, 1.0, 1.0, 1.0, 1.0, 1.0, 1.0, 1.0, 1.0, 1.0, 1.0, 1.0, 1.0, 1.0, 1.0, 1.0, 1.0, 1.0, 1.0, 1.0, 1.0, 1.0, 1.0, 1.0, 1.0, 1.0, 1.0, 1.0, 1.0, 1.0, 1.0, 1.0, 1.0, 1.0, 1.0, 1.0, 1.0, 1.0, 1.0, 1.0, 1.0, 1.0, 1.0, 1.0, 1.0, 1.0, 1.0, 1.0, 1.0, 1.0, 1.0, 1.0, 1.0, 1.0, 1.0, 1.0, 1.0, 1.0, 1.0, 1.0, 1.0, 1.0, 1.0, 1.0, 1.0, 1.0, 1.0, 1.0, 1.0, 1.0, 1.0, 1.0, 1.0, 1.0, 1.0, 1.0, 1.0, 1.0, 1.0, 1.0, 1.0, 1.0, 1.0, 1.0, 1.0, 1.0, 1.0, 1.0, 1.0, 1.0, 1.0, 1.0, 1.0, 1.0, 1.0, 1.0, 1.0, 1.0, 1.0, 1.0, 1.0, 1.0, 1.0, 1.0, 1.0, 1.0, 1.0, 1.0, 1.0, 1.0, 1.0, 1.0, 1.0, 1.0])
me_cube_003.materials.append(mat_material_003)
me_cube_003.update()
me_area = bpy.data.meshes.new('Area')
me_area.from_pydata([(-0.9405, 0.8666, 0.0), (-0.311, 0.6382, 0.0), (0.09278, -0.09636, 0.0), (0.8504, -0.1519, 0.0), (0.734, -0.6676, 0.0), (-0.7358, -0.7005, 0.0), (-0.7237, -0.449, 0.0), (-0.6012, -0.4438, 0.0), (-0.6012, -0.02171, 0.0), (-0.8928, -0.002772, 0.0), (0.2771, 0.1712, 0.0), (0.3831, 0.2167, 0.0), (0.5396, 0.3934, 0.0), (0.8384, 0.3063, 0.0), (0.8034, -0.04334, 0.0), (0.2872, -0.01557, 0.0)], [], [(9, 8, 7, 6, 5, 4, 3, 2, 1, 0), (15, 14, 13, 12, 11, 10)])
_uv = me_area.uv_layers.new(name='UVMap')
_uv.uv.foreach_set('vector', [0.05034, 0.4269, 0.2447, 0.4219, 0.2359, 0.1997, 0.174, 0.1871, 0.169, 0.08359, 0.886, 0.08737, 0.9339, 0.3196, 0.5653, 0.3474, 0.3621, 0.7551, 0.07811, 0.8258, 0.6625, 0.3878, 0.9352, 0.3739, 0.944, 0.5771, 0.7888, 0.5923, 0.7105, 0.5039, 0.6575, 0.4812])
me_area.materials.append(mat_material_001)
me_area.update()
me_flat_plan = bpy.data.meshes.new('flat plan')
me_flat_plan.from_pydata([(-1.089, -0.8315, 0.0), (0.9115, -0.8315, 0.0), (-1.089, 1.168, 0.0), (0.9115, 1.168, 0.0), (-0.9323, 0.8201, 0.0), (-0.3643, 0.6787, 0.0), (0.04219, -0.1367, 0.0), (0.7794, -0.1923, 0.0), (0.6834, -0.6568, 0.0), (-0.7505, -0.6644, 0.0), (-0.7404, -0.4574, 0.0), (-0.6167, -0.4321, 0.0), (-0.5991, 0.01221, 0.0), (-0.9878, 0.02231, 0.0), (0.2265, 0.1309, 0.0), (0.3325, 0.1763, 0.0), (0.489, 0.353, 0.0), (0.7996, 0.3227, 0.0), (0.7819, -0.08372, 0.0), (0.2366, -0.05595, 0.0)], [], [(0, 1, 7, 8, 9, 10, 11, 12, 13), (13, 12, 11, 10, 9, 8, 7, 6, 5, 4), (4, 5, 6, 14, 15, 16, 17, 3, 2, 0, 13), (3, 17, 18, 19, 14, 6, 7, 1), (19, 18, 17, 16, 15, 14)])
_uv = me_flat_plan.uv_layers.new(name='UVMap')
_uv.uv.foreach_set('vector', [0.0, 0.0, 1.0, 0.0, 0.9339, 0.3196, 0.886, 0.08737, 0.169, 0.08359, 0.174, 0.1871, 0.2359, 0.1997, 0.2447, 0.4219, 0.05034, 0.4269, 0.05034, 0.4269, 0.2447, 0.4219, 0.2359, 0.1997, 0.174, 0.1871, 0.169, 0.08359, 0.886, 0.08737, 0.9339, 0.3196, 0.5653, 0.3474, 0.3621, 0.7551, 0.07811, 0.8258, 0.07811, 0.8258, 0.3621, 0.7551, 0.5653, 0.3474, 0.6575, 0.4812, 0.7105, 0.5039, 0.7888, 0.5923, 0.944, 0.5771, 1.0, 1.0, 0.0, 1.0, 0.0, 0.0, 0.05034, 0.4269, 1.0, 1.0, 0.944, 0.5771, 0.9352, 0.3739, 0.6625, 0.3878, 0.6575, 0.4812, 0.5653, 0.3474, 0.9339, 0.3196, 1.0, 0.0, 0.6625, 0.3878, 0.9352, 0.3739, 0.944, 0.5771, 0.7888, 0.5923, 0.7105, 0.5039, 0.6575, 0.4812])
me_flat_plan.materials.append(mat_material_002)
me_flat_plan.update()
me_plane = bpy.data.meshes.new('Plane')
me_plane.from_pydata([(-1.269, -1.269, 0.0), (1.269, -1.269, 0.0), (-1.269, 1.269, 0.0), (1.269, 1.269, 0.0)], [], [(0, 1, 3, 2)])
_uv = me_plane.uv_layers.new(name='UVMap')
_uv.uv.foreach_set('vector', [0.0, 0.0, 1.0, 0.0, 1.0, 1.0, 0.0, 1.0])
me_plane.materials.append(mat_google_map)
me_plane.update()
me_plane_001 = bpy.data.meshes.new('Plane.001')
me_plane_001.from_pydata([(-1.0, -1.0, 0.0), (1.0, -1.0, 0.0), (-1.0, 1.0, 0.0), (1.0, 1.0, 0.0)], [], [(0, 1, 3, 2)])
_uv = me_plane_001.uv_layers.new(name='UVMap')
_uv.uv.foreach_set('vector', [0.0, 0.0, 1.0, 0.0, 1.0, 1.0, 0.0, 1.0])
me_plane_001.materials.append(mat_google_map_001)
me_plane_001.update()
me_szyna_przysufitowa = bpy.data.meshes.new('szyna przysufitowa')
me_szyna_przysufitowa.from_pydata([(4.117e-06, -2.0, -6.0), (0.0004807, 3.0, -6.0), (83.0, -2.0, -6.0), (83.0, 3.0, -6.0), (4.117e-06, -2.0, 4.0), (0.0004807, 3.0, 4.0), (83.0, -2.0, 4.0), (83.0, 3.0, 4.0)], [], [(0, 1, 3, 2), (2, 3, 7, 6), (6, 7, 5, 4), (4, 5, 1, 0), (2, 6, 4, 0), (7, 3, 1, 5)])
_uv = me_szyna_przysufitowa.uv_layers.new(name='UVMap')
_uv.uv.foreach_set('vector', [0.375, 0.0, 0.625, 0.0, 0.625, 0.25, 0.375, 0.25, 0.375, 0.25, 0.625, 0.25, 0.625, 0.5, 0.375, 0.5, 0.375, 0.5, 0.625, 0.5, 0.625, 0.75, 0.375, 0.75, 0.375, 0.75, 0.625, 0.75, 0.625, 1.0, 0.375, 1.0, 0.125, 0.5, 0.375, 0.5, 0.375, 0.75, 0.125, 0.75, 0.625, 0.5, 0.875, 0.5, 0.875, 0.75, 0.625, 0.75])
me_szyna_przysufitowa.materials.append(mat_dekontaminacja_materia)
me_szyna_przysufitowa.update()
me_szyna_przysufitowa_003 = bpy.data.meshes.new('szyna przysufitowa.003')
me_szyna_przysufitowa_003.from_pydata([(-35.19, -1.5, 0.0), (-35.19, 1.5, 0.0), (35.19, -1.5, 0.0), (35.19, 1.5, 0.0), (-35.19, -1.5, 4.0), (-35.19, 1.5, 4.0), (35.19, -1.5, 4.0), (35.19, 1.5, 4.0)], [], [(0, 1, 3, 2), (2, 3, 7, 6), (6, 7, 5, 4), (4, 5, 1, 0), (2, 6, 4, 0), (7, 3, 1, 5)])
_uv = me_szyna_przysufitowa_003.uv_layers.new(name='UVMap')
_uv.uv.foreach_set('vector', [0.375, 0.0, 0.625, 0.0, 0.625, 0.25, 0.375, 0.25, 0.375, 0.25, 0.625, 0.25, 0.625, 0.5, 0.375, 0.5, 0.375, 0.5, 0.625, 0.5, 0.625, 0.75, 0.375, 0.75, 0.375, 0.75, 0.625, 0.75, 0.625, 1.0, 0.375, 1.0, 0.125, 0.5, 0.375, 0.5, 0.375, 0.75, 0.125, 0.75, 0.625, 0.5, 0.875, 0.5, 0.875, 0.75, 0.625, 0.75])
me_szyna_przysufitowa_003.materials.append(mat_dekontaminacja_materia)
me_szyna_przysufitowa_003.update()
me_szyna_przysufitowa_004 = bpy.data.meshes.new('szyna przysufitowa.004')
me_szyna_przysufitowa_004.from_pydata([(3.815e-06, 6.39e-05, 2.0), (0.0004808, 2.0, 2.0), (83.0, 6.199e-05, 2.0), (83.0, 2.0, 2.0), (3.815e-06, 6.39e-05, 4.0), (0.0004808, 2.0, 4.0), (83.0, 6.199e-05, 4.0), (83.0, 2.0, 4.0)], [], [(0, 1, 3, 2), (2, 3, 7, 6), (6, 7, 5, 4), (4, 5, 1, 0), (2, 6, 4, 0), (7, 3, 1, 5)])
_uv = me_szyna_przysufitowa_004.uv_layers.new(name='UVMap')
_uv.uv.foreach_set('vector', [0.375, 0.0, 0.625, 0.0, 0.625, 0.25, 0.375, 0.25, 0.375, 0.25, 0.625, 0.25, 0.625, 0.5, 0.375, 0.5, 0.375, 0.5, 0.625, 0.5, 0.625, 0.75, 0.375, 0.75, 0.375, 0.75, 0.625, 0.75, 0.625, 1.0, 0.375, 1.0, 0.125, 0.5, 0.375, 0.5, 0.375, 0.75, 0.125, 0.75, 0.625, 0.5, 0.875, 0.5, 0.875, 0.75, 0.625, 0.75])
me_szyna_przysufitowa_004.materials.append(mat_dekontaminacja_materia)
me_szyna_przysufitowa_004.update()
me_szyna_przysufitowa_005 = bpy.data.meshes.new('szyna przysufitowa.005')
me_szyna_przysufitowa_005.from_pydata([(3.815e-06, 6.39e-05, 2.0), (0.0004808, 2.0, 2.0), (83.0, 6.199e-05, 2.0), (83.0, 2.0, 2.0), (3.815e-06, 6.39e-05, 4.0), (0.0004808, 2.0, 4.0), (83.0, 6.199e-05, 4.0), (83.0, 2.0, 4.0)], [], [(0, 1, 3, 2), (2, 3, 7, 6), (6, 7, 5, 4), (4, 5, 1, 0), (2, 6, 4, 0), (7, 3, 1, 5)])
_uv = me_szyna_przysufitowa_005.uv_layers.new(name='UVMap')
_uv.uv.foreach_set('vector', [0.375, 0.0, 0.625, 0.0, 0.625, 0.25, 0.375, 0.25, 0.375, 0.25, 0.625, 0.25, 0.625, 0.5, 0.375, 0.5, 0.375, 0.5, 0.625, 0.5, 0.625, 0.75, 0.375, 0.75, 0.375, 0.75, 0.625, 0.75, 0.625, 1.0, 0.375, 1.0, 0.125, 0.5, 0.375, 0.5, 0.375, 0.75, 0.125, 0.75, 0.625, 0.5, 0.875, 0.5, 0.875, 0.75, 0.625, 0.75])
me_szyna_przysufitowa_005.materials.append(mat_dekontaminacja_materia)
me_szyna_przysufitowa_005.update()
me_cube_002 = bpy.data.meshes.new('Cube.002')
me_cube_002.from_pydata([(-1.04, -1.103, -4.768e-07), (-1.04, -1.103, 62.0), (-1.04, 1.103, -4.768e-07), (-1.04, 1.103, 62.0), (1.04, -1.103, -4.768e-07), (1.04, -1.103, 62.0), (1.04, 1.103, -4.768e-07), (1.04, 1.103, 62.0)], [], [(0, 1, 3, 2), (2, 3, 7, 6), (6, 7, 5, 4), (4, 5, 1, 0), (2, 6, 4, 0), (7, 3, 1, 5)])
_uv = me_cube_002.uv_layers.new(name='UVMap')
_uv.uv.foreach_set('vector', [0.375, 0.0, 0.625, 0.0, 0.625, 0.25, 0.375, 0.25, 0.375, 0.25, 0.625, 0.25, 0.625, 0.5, 0.375, 0.5, 0.375, 0.5, 0.625, 0.5, 0.625, 0.75, 0.375, 0.75, 0.375, 0.75, 0.625, 0.75, 0.625, 1.0, 0.375, 1.0, 0.125, 0.5, 0.375, 0.5, 0.375, 0.75, 0.125, 0.75, 0.625, 0.5, 0.875, 0.5, 0.875, 0.75, 0.625, 0.75])
me_cube_002.materials.append(mat_metalicsilver)
me_cube_002.update()
me_cube_009 = bpy.data.meshes.new('Cube.009')
me_cube_009.from_pydata([(-0.5, 1.526e-05, -7.629e-06), (-0.5, 1.526e-05, 2.89), (-0.5, 2.0, -7.629e-06), (-0.5, 2.0, 2.89), (0.0, 1.526e-05, 0.0), (0.0, 1.526e-05, 2.89), (0.0, 2.0, 0.0), (0.0, 2.0, 2.89), (-0.5, 1.0, -7.629e-06), (-0.5, 1.0, 2.89), (0.0, 1.0, 0.0), (0.0, 1.0, 2.89)], [], [(8, 9, 3, 2), (2, 3, 7, 6), (10, 11, 5, 4), (4, 5, 1, 0), (8, 10, 4, 0), (11, 9, 1, 5), (7, 3, 9, 11), (2, 6, 10, 8), (6, 7, 11, 10), (0, 1, 9, 8)])
_uv = me_cube_009.uv_layers.new(name='UVMap')
_uv.uv.foreach_set('vector', [0.375, 0.125, 0.625, 0.125, 0.625, 0.25, 0.375, 0.25, 0.375, 0.25, 0.625, 0.25, 0.625, 0.5, 0.375, 0.5, 0.375, 0.625, 0.625, 0.625, 0.625, 0.75, 0.375, 0.75, 0.375, 0.75, 0.625, 0.75, 0.625, 1.0, 0.375, 1.0, 0.125, 0.625, 0.375, 0.625, 0.375, 0.75, 0.125, 0.75, 0.625, 0.625, 0.875, 0.625, 0.875, 0.75, 0.625, 0.75, 0.625, 0.5, 0.875, 0.5, 0.875, 0.625, 0.625, 0.625, 0.125, 0.5, 0.375, 0.5, 0.375, 0.625, 0.125, 0.625, 0.375, 0.5, 0.625, 0.5, 0.625, 0.625, 0.375, 0.625, 0.375, 0.0, 0.625, 0.0, 0.625, 0.125, 0.375, 0.125])
me_cube_009.materials.append(mat_material_007)
me_cube_009.update()
me_cube_010 = bpy.data.meshes.new('Cube.010')
me_cube_010.from_pydata([(-0.5, -12.33, -7.629e-06), (-0.5, -12.33, 9.0), (-0.5, 0.1732, -7.629e-06), (-0.5, 0.1732, 9.0), (0.0, -12.33, 0.0), (0.0, -12.33, 9.0), (0.0, 0.1732, 0.0), (0.0, 0.1732, 9.0)], [], [(0, 1, 3, 2), (2, 3, 7, 6), (6, 7, 5, 4), (4, 5, 1, 0), (2, 6, 4, 0), (7, 3, 1, 5)])
_uv = me_cube_010.uv_layers.new(name='UVMap')
_uv.uv.foreach_set('vector', [0.375, 0.0, 0.625, 0.0, 0.625, 0.25, 0.375, 0.25, 0.375, 0.25, 0.625, 0.25, 0.625, 0.5, 0.375, 0.5, 0.375, 0.5, 0.625, 0.5, 0.625, 0.75, 0.375, 0.75, 0.375, 0.75, 0.625, 0.75, 0.625, 1.0, 0.375, 1.0, 0.125, 0.5, 0.375, 0.5, 0.375, 0.75, 0.125, 0.75, 0.625, 0.5, 0.875, 0.5, 0.875, 0.75, 0.625, 0.75])
me_cube_010.materials.append(mat_material_008)
me_cube_010.update()
me_cube_013 = bpy.data.meshes.new('Cube.013')
me_cube_013.from_pydata([(-0.5, 1.526e-05, -7.629e-06), (-0.5, 1.526e-05, 2.49), (-0.5, 2.0, -7.629e-06), (-0.5, 2.0, 2.49), (0.0, 1.526e-05, 0.0), (0.0, 1.526e-05, 2.49), (0.0, 2.0, 0.0), (0.0, 2.0, 2.49), (-0.5, 1.0, -7.629e-06), (-0.5, 1.0, 2.49), (0.0, 1.0, 0.0), (0.0, 1.0, 2.49)], [], [(8, 9, 3, 2), (2, 3, 7, 6), (10, 11, 5, 4), (4, 5, 1, 0), (8, 10, 4, 0), (11, 9, 1, 5), (7, 3, 9, 11), (2, 6, 10, 8), (6, 7, 11, 10), (0, 1, 9, 8)])
_uv = me_cube_013.uv_layers.new(name='UVMap')
_uv.uv.foreach_set('vector', [0.375, 0.125, 0.625, 0.125, 0.625, 0.25, 0.375, 0.25, 0.375, 0.25, 0.625, 0.25, 0.625, 0.5, 0.375, 0.5, 0.375, 0.625, 0.625, 0.625, 0.625, 0.75, 0.375, 0.75, 0.375, 0.75, 0.625, 0.75, 0.625, 1.0, 0.375, 1.0, 0.125, 0.625, 0.375, 0.625, 0.375, 0.75, 0.125, 0.75, 0.625, 0.625, 0.875, 0.625, 0.875, 0.75, 0.625, 0.75, 0.625, 0.5, 0.875, 0.5, 0.875, 0.625, 0.625, 0.625, 0.125, 0.5, 0.375, 0.5, 0.375, 0.625, 0.125, 0.625, 0.375, 0.5, 0.625, 0.5, 0.625, 0.625, 0.375, 0.625, 0.375, 0.0, 0.625, 0.0, 0.625, 0.125, 0.375, 0.125])
me_cube_013.materials.append(mat_material_011)
me_cube_013.update()
me_cube_014 = bpy.data.meshes.new('Cube.014')
me_cube_014.from_pydata([(-0.5, 1.526e-05, -0.4), (-0.5, 1.526e-05, 2.49), (-0.5, 2.0, -0.4), (-0.5, 2.0, 2.49), (0.0, 1.526e-05, -0.4), (0.0, 1.526e-05, 2.49), (0.0, 2.0, -0.4), (0.0, 2.0, 2.49), (-0.5, 1.0, -0.4), (-0.5, 1.0, 2.49), (0.0, 1.0, -0.4), (0.0, 1.0, 2.49)], [], [(8, 9, 3, 2), (2, 3, 7, 6), (10, 11, 5, 4), (4, 5, 1, 0), (8, 10, 4, 0), (11, 9, 1, 5), (7, 3, 9, 11), (2, 6, 10, 8), (6, 7, 11, 10), (0, 1, 9, 8)])
_uv = me_cube_014.uv_layers.new(name='UVMap')
_uv.uv.foreach_set('vector', [0.375, 0.125, 0.625, 0.125, 0.625, 0.25, 0.375, 0.25, 0.375, 0.25, 0.625, 0.25, 0.625, 0.5, 0.375, 0.5, 0.375, 0.625, 0.625, 0.625, 0.625, 0.75, 0.375, 0.75, 0.375, 0.75, 0.625, 0.75, 0.625, 1.0, 0.375, 1.0, 0.125, 0.625, 0.375, 0.625, 0.375, 0.75, 0.125, 0.75, 0.625, 0.625, 0.875, 0.625, 0.875, 0.75, 0.625, 0.75, 0.625, 0.5, 0.875, 0.5, 0.875, 0.625, 0.625, 0.625, 0.125, 0.5, 0.375, 0.5, 0.375, 0.625, 0.125, 0.625, 0.375, 0.5, 0.625, 0.5, 0.625, 0.625, 0.375, 0.625, 0.375, 0.0, 0.625, 0.0, 0.625, 0.125, 0.375, 0.125])
me_cube_014.materials.append(mat_material_012)
me_cube_014.update()
me_cube_015 = bpy.data.meshes.new('Cube.015')
me_cube_015.from_pydata([(-0.5, 1.526e-05, -7.629e-06), (-0.5, 1.526e-05, 2.49), (-0.5, 2.0, -7.629e-06), (-0.5, 2.0, 2.49), (0.0, 1.526e-05, 0.0), (0.0, 1.526e-05, 2.49), (0.0, 2.0, 0.0), (0.0, 2.0, 2.49), (-0.5, 1.0, -7.629e-06), (-0.5, 1.0, 2.49), (0.0, 1.0, 0.0), (0.0, 1.0, 2.49)], [], [(8, 9, 3, 2), (2, 3, 7, 6), (10, 11, 5, 4), (4, 5, 1, 0), (8, 10, 4, 0), (11, 9, 1, 5), (7, 3, 9, 11), (2, 6, 10, 8), (6, 7, 11, 10), (0, 1, 9, 8)])
_uv = me_cube_015.uv_layers.new(name='UVMap')
_uv.uv.foreach_set('vector', [0.375, 0.125, 0.625, 0.125, 0.625, 0.25, 0.375, 0.25, 0.375, 0.25, 0.625, 0.25, 0.625, 0.5, 0.375, 0.5, 0.375, 0.625, 0.625, 0.625, 0.625, 0.75, 0.375, 0.75, 0.375, 0.75, 0.625, 0.75, 0.625, 1.0, 0.375, 1.0, 0.125, 0.625, 0.375, 0.625, 0.375, 0.75, 0.125, 0.75, 0.625, 0.625, 0.875, 0.625, 0.875, 0.75, 0.625, 0.75, 0.625, 0.5, 0.875, 0.5, 0.875, 0.625, 0.625, 0.625, 0.125, 0.5, 0.375, 0.5, 0.375, 0.625, 0.125, 0.625, 0.375, 0.5, 0.625, 0.5, 0.625, 0.625, 0.375, 0.625, 0.375, 0.0, 0.625, 0.0, 0.625, 0.125, 0.375, 0.125])
me_cube_015.materials.append(mat_material_013)
me_cube_015.update()
me_blastproof_removable_block_geometry_001 = bpy.data.meshes.new('Blastproof_Removable_Block_geometry.001')
me_blastproof_removable_block_geometry_001.from_pydata([(11.0, -11.8, -4.0), (11.01, -11.8, -1.0), (11.0, 2.024, -4.0), (11.01, 2.107, -1.0), (-1.469e-06, -11.8, -4.0), (-1.469e-06, -11.8, -1.0), (0.004798, 2.024, -4.0), (0.004805, 2.065, -1.0), (8.002, 2.024, -4.0), (8.001, 2.107, -1.0), (7.998, -11.8, -4.0), (7.998, -11.8, -1.0), (11.0, -17.92, -4.0), (11.0, -17.92, -1.0), (7.998, -17.92, -1.0), (7.998, -17.92, -4.0), (11.0, 2.024, -17.0), (11.0, -11.8, -17.0), (8.002, 2.024, -17.0), (7.998, -11.8, -17.0), (11.0, -17.92, -17.0), (7.998, -17.92, -17.0), (11.0, -11.8, 83.0), (11.0, 2.107, 83.0), (7.998, -11.8, 83.0), (8.001, 2.107, 83.0), (7.998, -17.92, 83.0), (11.0, -17.92, 83.0), (11.0, -0.9169, -4.0), (11.01, -0.9169, -1.0), (0.002398, -0.9169, -4.0), (0.002398, -0.9169, -1.0), (7.999, -0.9169, -1.0), (8.0, -0.9169, -4.0), (11.0, -0.9169, -17.0), (8.0, -0.9169, -17.0), (11.0, -0.9169, 83.0), (7.999, -0.9169, 83.0), (0.002394, -0.9169, -1.0), (0.002395, -0.9169, 83.0), (0.004812, 2.107, 83.0), (11.0, -17.92, 36.5), (7.997, -17.92, 36.5), (11.01, -11.8, 36.5), (10.74, 2.108, 36.5), (7.999, 2.107, 36.5), (7.998, -11.8, 36.5), (7.999, -0.9437, 36.5), (11.01, -0.9169, 36.5), (7.998, -17.92, 33.5), (8.001, 2.107, 33.5), (7.999, -0.9437, 33.5), (11.0, -17.92, 62.97), (11.0, -11.8, 62.97), (11.0, 2.107, 62.97), (8.001, 2.107, 62.97), (7.999, -0.9169, 62.97), (11.01, -0.9169, 62.97), (0.004812, 2.107, 62.97), (0.002395, -0.9169, 62.97), (7.998, -17.89, 62.97), (7.998, -3.929, 62.97), (7.998, -17.92, 60.07), (7.998, -3.953, 60.07), (11.0, -17.94, 60.07), (11.0, -11.82, 60.07), (11.0, 2.083, 60.07), (8.001, 2.083, 60.07), (7.999, -0.9413, 60.07), (11.01, -0.9413, 60.07), (0.004827, 2.083, 60.07), (0.00241, -0.9413, 60.07), (7.998, -17.92, 33.5), (7.998, -13.0, 33.5), (11.0, -17.95, 33.5), (11.01, -11.83, 33.5), (11.0, -11.8, 36.5), (11.0, 2.07, 33.5), (4.778e-07, 2.107, 33.5), (0.01989, 2.101, 38.1), (-9.407e-07, -0.9437, 33.5), (0.009613, -0.9455, 38.1), (11.01, -2.117, 33.5), (0.04682, -17.92, 36.5), (0.002396, -17.92, 33.5), (0.04682, -11.42, 36.5), (0.002396, -13.0, 33.5), (7.998, -17.95, 33.5), (7.998, -15.72, 36.5), (4.022, -11.42, 36.5), (0.04682, -15.92, 36.5), (0.04021, -14.54, 36.51), (0.04682, -12.94, 36.5), (4.016, -14.54, 36.51), (4.022, -12.94, 36.5), (2.52, -12.94, 36.5), (2.513, -14.54, 36.51), (0.04021, -14.54, 35.7), (0.04682, -12.94, 35.69), (2.52, -12.94, 35.69), (2.513, -14.54, 35.7), (0.04021, -14.55, 34.46), (0.04682, -12.95, 34.45), (2.52, -12.95, 34.45), (2.513, -14.55, 34.46), (0.04682, -4.662, 35.64), (2.52, -4.662, 35.64), (0.04682, -4.662, 34.4), (2.52, -4.662, 34.4), (0.04682, -3.038, 35.62), (2.52, -3.038, 35.62), (0.04682, -3.047, 34.38), (2.52, -3.047, 34.38), (0.001597, -9.369, 33.5), (0.0007985, -5.743, 33.5), (7.998, -9.369, 33.5), (7.998, -5.743, 33.5), (4.0, -5.743, 33.5), (0.0005324, -4.662, 33.5), (0.0002662, -3.047, 33.5), (4.0, -5.373, 33.5), (3.999, -2.608, 33.5), (2.52, -3.047, 33.5), (2.52, -4.662, 33.5), (-7.283e-08, -18.92, -4.0), (-7.283e-08, -18.92, -1.0), (0.002397, -17.92, 33.5), (-7.949e-06, -11.8, -17.0), (-6.553e-06, -18.92, -17.0), (-1.953e-06, -0.9169, -4.0), (0.001195, -0.9169, -17.0), (0.004798, 2.024, -17.0), (8.002, 2.024, -17.0), (0.04682, -17.92, 36.5), (0.04682, -17.92, 36.5), (0.04682, -12.94, 35.69), (0.04682, -4.662, 35.64), (0.04873, -12.94, 60.08), (0.04212, -14.54, 60.09), (0.04873, -15.92, 60.08), (0.04873, -3.953, 60.08), (0.04873, -17.92, 60.08), (0.04871, -12.91, 62.98), (0.04211, -14.51, 62.99), (2.514, -14.53, 43.44), (0.04092, -14.53, 43.44), (0.04871, -15.89, 62.98), (0.04871, -3.929, 62.98), (0.04871, -17.89, 62.98), (2.514, -14.52, 44.25), (2.521, -12.93, 43.43), (0.04753, -12.93, 43.43), (2.521, -12.92, 44.24), (0.04092, -14.54, 42.2), (0.04753, -12.92, 44.24), (0.04092, -14.52, 44.25), (0.04871, -12.91, 83.01), (0.04211, -14.51, 83.02), (0.04211, -14.51, 83.02), (0.04871, -12.91, 83.01), (0.04871, -15.89, 83.01), (0.04871, -11.39, 83.01), (0.04871, -17.89, 83.01), (0.009616, 2.095, 39.8), (0.001454, -0.9413, 44.25), (0.04117, -14.54, 44.27), (0.04777, -17.92, 44.25), (0.04777, -11.42, 44.25), (0.04777, -12.94, 44.25), (0.04777, -15.92, 44.25), (0.04069, -14.54, 41.26), (0.04729, -11.42, 41.25), (0.009614, -0.9455, 39.8), (0.04729, -17.92, 41.25), (0.04729, -12.94, 41.25), (0.04729, -15.92, 41.25), (7.997, -17.93, 44.25), (7.998, -11.42, 44.25), (7.999, -0.9425, 44.25), (7.997, -17.92, 41.25), (7.998, -11.8, 41.25), (7.999, -0.9431, 41.25), (0.04021, -14.54, 36.51), (2.52, -12.94, 36.5), (2.513, -14.54, 36.51), (0.0005324, -4.662, 33.5), (0.0002662, -3.047, 33.5), (2.52, -3.047, 33.5), (2.52, -4.662, 33.5), (0.04682, -4.662, 35.64), (0.04753, -12.94, 42.19), (2.521, -12.94, 42.19), (2.514, -14.54, 42.2), (0.04753, -4.647, 43.39), (2.521, -4.647, 43.39), (0.04753, -4.647, 42.14), (2.521, -4.647, 42.14), (0.04753, -3.024, 43.37), (2.521, -3.024, 43.37), (0.04753, -3.033, 42.13), (2.521, -3.033, 42.13), (0.001243, -4.647, 41.24), (0.0009752, -3.033, 41.24), (2.521, -3.033, 41.24), (2.521, -4.647, 41.24), (0.04092, -14.52, 44.25), (2.521, -12.92, 44.24), (2.514, -14.52, 44.25), (7.997, -15.92, 41.25), (0.04682, -17.92, 39.65), (2.521, -3.033, 41.24), (2.521, -4.647, 41.24), (0.04682, -15.92, 39.65), (7.998, -8.182, 41.25), (7.998, -4.562, 41.25), (2.521, -3.033, 41.24), (2.521, -4.647, 41.24), (4.022, -17.92, 41.25), (4.022, -15.92, 41.25), (2.5, -17.92, 41.25), (2.5, -15.92, 39.65), (2.5, -17.92, 39.65), (2.5, -15.92, 41.25), (7.998, -13.33, 83.0), (7.998, -14.86, 83.0), (7.998, -16.39, 83.0), (7.998, -15.98, 62.97), (7.998, -14.45, 62.97), (7.998, -12.92, 62.97), (7.998, -16.01, 60.07), (7.998, -14.48, 60.07), (7.998, -12.95, 60.07), (8.0, 2.095, 41.24), (8.001, 2.083, 48.54), (4.0, -0.9425, 36.5), (4.0, 2.106, 36.5), (2.5, -0.9753, 38.1), (4.007, 2.095, 41.24), (2.5, 2.068, 38.1), (2.5, -1.006, 39.8), (2.5, 2.06, 39.8), (3.953, -0.9795, 41.26), (0.0004988, -0.9413, 36.49), (0.0009766, -0.9413, 41.24), (0.04681, 2.104, 36.49), (0.01351, 2.096, 41.24), (0.001196, -0.9303, 24.0), (7.999, -0.9303, 24.0), (0.002403, 2.086, 24.0), (8.001, 2.107, 24.0)], [(135, 92), (189, 135), (133, 90), (136, 189), (232, 233)], [(28, 2, 3, 29), (8, 6, 7, 9), (30, 4, 5, 31), (8, 2, 16, 18), (33, 10, 4, 30), (52, 53, 22, 27), (31, 5, 11, 32), (4, 10, 11, 5), (2, 8, 9, 3), (15, 12, 13, 14), (0, 1, 13, 12), (60, 52, 27, 26), (11, 10, 15, 14), (19, 17, 20, 21), (34, 17, 19, 35), (0, 12, 20, 17), (28, 0, 17, 34), (12, 15, 21, 20), (15, 10, 19, 21), (37, 24, 22, 36), (22, 24, 223, 224, 225, 26, 27), (57, 54, 23, 36), (54, 55, 25, 23), (226, 60, 26, 225), (56, 61, 24, 37), (56, 37, 39, 59), (53, 57, 36, 22), (25, 37, 36, 23), (2, 28, 34, 16), (16, 34, 35, 18), (10, 33, 35, 19), (7, 31, 32, 9), (33, 30, 130, 35), (0, 28, 29, 1), (9, 32, 38, 7), (37, 25, 40, 39), (249, 9, 7, 248), (244, 242, 234, 235), (76, 48, 43), (242, 85, 89, 46, 47, 234), (245, 242, 244, 79), (83, 41, 42), (41, 76, 43), (13, 1, 75, 74), (14, 13, 74, 49), (29, 3, 77, 82), (3, 9, 249, 50, 77), (11, 14, 49, 73), (32, 11, 73, 115, 116, 51, 247), (248, 80, 246), (1, 29, 82, 75), (25, 55, 58, 40), (65, 69, 57, 53), (68, 63, 61, 56), (137, 140, 63, 231), (66, 67, 55, 54), (69, 66, 54, 57), (62, 64, 52, 60), (64, 65, 53, 52), (41, 43, 65, 64), (42, 41, 64, 62, 176, 179), (48, 44, 66, 69), (44, 45, 232, 67, 66), (177, 176, 62, 229, 230, 231, 63), (178, 177, 63, 68), (43, 48, 69, 65), (55, 67, 70, 58), (49, 74, 72), (73, 49, 72), (74, 75, 73, 87), (72, 74, 84), (82, 77, 50, 51), (77, 50, 78), (73, 72, 84, 86), (115, 73, 86, 113), (48, 76, 46, 47), (144, 150, 191, 192), (155, 149, 207, 144, 145, 205), (51, 50, 78, 80), (44, 48, 47, 45), (75, 82, 51, 116, 115, 73), (76, 41, 42, 46), (237, 235, 234, 241), (89, 94, 93, 88, 46), (91, 90, 88, 93, 96), (83, 42, 179, 221, 209), (85, 92, 95, 94, 89), (95, 96, 93, 94), (91, 96, 184, 100, 97, 182), (100, 99, 103, 104), (92, 91, 182, 97, 98), (96, 95, 183, 99, 100, 184), (95, 92, 98, 99, 183), (102, 101, 104, 103), (102, 103, 108, 107), (97, 100, 104, 101), (98, 97, 101, 102), (119, 122, 187, 112, 111, 186), (98, 102, 107, 105), (99, 98, 105, 106), (103, 99, 106, 108), (110, 109, 111, 112), (108, 106, 110, 112), (106, 105, 109, 110), (105, 107, 111, 109), (120, 117, 114, 118, 123), (116, 115, 113, 114, 117), (51, 116, 117, 120, 121, 80), (80, 121, 122, 119), (118, 119, 186, 111, 107, 185), (121, 120, 123, 122), (122, 123, 188, 108, 112, 187), (123, 118, 185, 107, 108, 188), (4, 124, 128, 127), (5, 113, 86), (5, 114, 113), (31, 114, 5), (31, 119, 118), (31, 80, 119), (31, 118, 114), (4, 127, 130, 129), (4, 5, 125, 124), (84, 126, 125, 5, 86), (132, 35, 130, 131), (6, 8, 132, 131), (8, 33, 35, 132), (165, 138, 139, 169), (167, 140, 137, 168), (169, 139, 141, 166), (168, 137, 138, 165), (164, 71, 140, 167), (138, 137, 231, 230), (139, 138, 230, 229), (71, 59, 147, 140), (141, 139, 229, 62), (190, 153, 192, 191), (149, 152, 206, 150, 144, 207), (71, 164, 178, 68), (152, 154, 151, 150, 206), (154, 155, 205, 145, 151), (147, 161, 156, 142), (146, 160, 162, 148), (142, 159, 158, 143), (59, 39, 161, 147), (143, 157, 160, 146), (176, 173, 166), (91, 90, 175, 170), (85, 92, 174, 171), (90, 134, 173, 175), (92, 91, 170, 174), (242, 85, 171, 201, 202, 243), (47, 46, 180, 213, 214, 181), (175, 170, 174, 171, 180, 208, 179, 217, 219, 173), (181, 241, 243, 164), (176, 179, 217, 219, 173), (177, 178, 164, 167), (181, 164, 178), (213, 180, 171, 201, 216), (190, 191, 196, 195), (145, 144, 192, 153), (151, 145, 153, 190), (202, 203, 210, 200, 199), (151, 190, 195, 193), (150, 151, 193, 194), (191, 150, 194, 196), (198, 197, 199, 200), (196, 194, 198, 200), (194, 193, 197, 198), (193, 195, 199, 197), (201, 202, 199, 195), (203, 204, 211, 196, 200, 210), (204, 201, 195, 196, 211), (200, 196, 204, 211, 203, 210), (181, 214, 215, 202, 243, 241), (173, 134, 166), (214, 213, 216, 215), (88, 90, 212, 220, 208), (90, 83, 209, 212), (221, 179, 217, 219), (220, 212, 209, 221), (212, 209, 173, 175), (46, 88, 208, 180), (208, 220, 222, 218), (222, 220, 221, 219), (175, 222, 219, 173), (146, 148, 60, 226), (143, 146, 226, 227), (142, 143, 227, 228), (61, 228, 223, 24), (228, 227, 224, 223), (227, 226, 225, 224), (71, 68, 56, 59), (169, 166, 176, 177, 167, 168, 165), (243, 245, 237, 241), (67, 232, 237, 245, 70), (232, 45, 235, 237), (45, 47, 234, 235), (245, 243, 242), (163, 79, 81, 172), (240, 163, 172, 239), (236, 239, 241, 234), (172, 81, 242, 243), (239, 172, 243, 241), (81, 236, 234, 242), (240, 238, 235, 237), (163, 240, 237, 245), (238, 79, 244, 235), (79, 163, 245), (79, 238, 236, 81), (238, 240, 239, 236), (140, 147, 61, 63), (147, 142, 228, 61), (248, 247, 249), (32, 247, 246, 38), (50, 80, 78), (50, 247, 51), (248, 246, 247), (248, 78, 80), (50, 51, 80), (50, 249, 247)])
me_blastproof_removable_block_geometry_001.polygons.foreach_set('use_smooth', [1, 1, 1, 1, 1, 1, 1, 1, 1, 1, 1, 1, 1, 1, 1, 1, 1, 1, 1, 1, 1, 1, 1, 1, 1, 1, 1, 1, 1, 1, 1, 1, 1, 1, 1, 1, 1, 0, 1, 1, 0, 1, 1, 1, 1, 1, 1, 1, 1, 1, 1, 1, 1, 1, 1, 1, 1, 1, 1, 1, 1, 1, 1, 1, 1, 1, 1, 1, 1, 1, 1, 1, 1, 1, 1, 1, 1, 1, 1, 1, 1, 1, 0, 1, 1, 1, 1, 1, 1, 1, 1, 1, 1, 1, 1, 1, 1, 1, 1, 1, 1, 1, 1, 1, 1, 1, 1, 1, 1, 1, 1, 1, 1, 1, 1, 1, 1, 1, 1, 1, 1, 1, 1, 1, 1, 1, 0, 0, 0, 0, 0, 1, 1, 0, 1, 1, 1, 1, 1, 1, 0, 0, 0, 0, 0, 0, 0, 0, 0, 0, 0, 1, 0, 1, 0, 0, 1, 0, 1, 1, 1, 1, 1, 1, 1, 1, 1, 1, 1, 1, 1, 1, 1, 0, 0, 0, 1, 0, 0, 1, 0, 1, 0, 0, 0, 1, 1, 1, 1, 1, 1, 1, 0, 0, 1, 1, 1, 0, 0, 0, 0, 0, 0, 0, 0, 0, 0, 0, 0, 0, 1, 1, 1, 1, 1, 1, 1, 1, 1, 1])
_uv = me_blastproof_removable_block_geometry_001.uv_layers.new(name='UVMap')
_uv.uv.foreach_set('vector', [0.375, 0.125, 0.375, 0.25, 0.625, 0.25, 0.625, 0.125, 0.375, 0.375, 0.375, 0.5, 0.625, 0.5, 0.625, 0.375, 0.375, 0.625, 0.375, 0.75, 0.625, 0.75, 0.625, 0.625, 0.375, 0.375, 0.375, 0.25, 0.375, 0.25, 0.375, 0.375, 0.25, 0.625, 0.25, 0.75, 0.375, 0.75, 0.375, 0.625, 0.625, 0.0, 0.625, 0.0, 0.625, 0.0, 0.625, 0.0, 0.625, 0.625, 0.625, 0.75, 0.75, 0.75, 0.75, 0.625, 0.375, 0.75, 0.375, 0.875, 0.625, 0.875, 0.625, 0.75, 0.375, 0.25, 0.375, 0.375, 0.625, 0.375, 0.625, 0.25, 0.375, 0.875, 0.375, 1.0, 0.625, 1.0, 0.625, 0.875, 0.375, 0.0, 0.625, 0.0, 0.625, 0.0, 0.375, 0.0, 0.625, 0.875, 0.625, 1.0, 0.625, 1.0, 0.625, 0.875, 0.625, 0.875, 0.375, 0.875, 0.375, 0.875, 0.625, 0.875, 0.25, 0.75, 0.125, 0.75, 0.125, 0.75, 0.25, 0.75, 0.125, 0.625, 0.125, 0.75, 0.25, 0.75, 0.25, 0.625, 0.375, 0.0, 0.375, 0.0, 0.375, 0.0, 0.375, 0.0, 0.375, 0.125, 0.375, 0.0, 0.375, 0.0, 0.375, 0.125, 0.375, 1.0, 0.375, 0.875, 0.375, 0.875, 0.375, 1.0, 0.375, 0.875, 0.375, 0.875, 0.375, 0.875, 0.375, 0.875, 0.75, 0.625, 0.75, 0.75, 0.875, 0.75, 0.875, 0.625, 0.875, 0.75, 0.75, 0.75, 0.75, 0.75, 0.75, 0.75, 0.75, 0.75, 0.75, 0.75, 0.875, 0.75, 0.625, 0.125, 0.625, 0.25, 0.625, 0.25, 0.625, 0.125, 0.625, 0.25, 0.625, 0.375, 0.625, 0.375, 0.625, 0.25, 0.625, 0.875, 0.625, 0.875, 0.625, 0.875, 0.625, 0.875, 0.75, 0.625, 0.75, 0.75, 0.75, 0.75, 0.75, 0.625, 0.75, 0.625, 0.75, 0.625, 0.75, 0.625, 0.75, 0.625, 0.625, 0.0, 0.625, 0.125, 0.625, 0.125, 0.625, 0.0, 0.75, 0.5, 0.75, 0.625, 0.875, 0.625, 0.875, 0.5, 0.375, 0.25, 0.375, 0.125, 0.375, 0.125, 0.375, 0.25, 0.125, 0.5, 0.125, 0.625, 0.25, 0.625, 0.25, 0.5, 0.25, 0.75, 0.25, 0.625, 0.25, 0.625, 0.25, 0.75, 0.625, 0.5, 0.625, 0.625, 0.75, 0.625, 0.75, 0.5, 0.25, 0.625, 0.375, 0.625, 0.375, 0.625, 0.25, 0.625, 0.375, 0.0, 0.375, 0.125, 0.625, 0.125, 0.625, 0.0, 0.75, 0.5, 0.75, 0.625, 0.75, 0.625, 0.75, 0.5, 0.75, 0.625, 0.75, 0.5, 0.75, 0.5, 0.75, 0.625, 0.625, 0.375, 0.625, 0.375, 0.625, 0.375, 0.625, 0.375, 0.0, 0.0, 0.0, 0.0, 0.0, 0.0, 0.0, 0.0, 0.625, 0.0, 0.625, 0.125, 0.625, 0.0, 0.75, 0.625, 0.75, 0.75, 0.75, 0.75, 0.75, 0.75, 0.75, 0.625, 0.75, 0.625, 0.0, 0.0, 0.0, 0.0, 0.0, 0.0, 0.0, 0.0, 0.625, 0.875, 0.625, 1.0, 0.625, 0.875, 0.625, 0.0, 0.625, 0.0, 0.625, 0.0, 0.625, 0.0, 0.625, 0.0, 0.625, 0.0, 0.625, 0.0, 0.625, 0.875, 0.625, 1.0, 0.625, 1.0, 0.625, 0.875, 0.625, 0.125, 0.625, 0.25, 0.625, 0.25, 0.625, 0.125, 0.625, 0.25, 0.625, 0.375, 0.625, 0.375, 0.625, 0.375, 0.625, 0.25, 0.625, 0.875, 0.625, 0.875, 0.625, 0.875, 0.625, 0.875, 0.75, 0.625, 0.75, 0.75, 0.75, 0.75, 0.75, 0.7083, 0.75, 0.6667, 0.75, 0.625, 0.75, 0.625, 0.625, 0.375, 0.75, 0.625, 0.75, 0.625, 0.625, 0.0, 0.625, 0.125, 0.625, 0.125, 0.625, 0.0, 0.625, 0.375, 0.625, 0.375, 0.625, 0.375, 0.625, 0.375, 0.625, 0.0, 0.625, 0.125, 0.625, 0.125, 0.625, 0.0, 0.75, 0.625, 0.75, 0.75, 0.75, 0.75, 0.75, 0.625, 0.0, 0.0, 0.0, 0.0, 0.625, 0.875, 0.625, 0.875, 0.625, 0.25, 0.625, 0.375, 0.625, 0.375, 0.625, 0.25, 0.625, 0.125, 0.625, 0.25, 0.625, 0.25, 0.625, 0.125, 0.625, 0.875, 0.625, 1.0, 0.625, 1.0, 0.625, 0.875, 0.625, 0.0, 0.625, 0.0, 0.625, 0.0, 0.625, 0.0, 0.625, 0.0, 0.625, 0.0, 0.625, 0.0, 0.625, 0.0, 0.625, 0.875, 0.625, 1.0, 0.625, 1.0, 0.625, 0.875, 0.625, 0.875, 0.625, 0.875, 0.625, 0.125, 0.625, 0.25, 0.625, 0.25, 0.625, 0.125, 0.625, 0.25, 0.625, 0.375, 0.625, 0.375, 0.625, 0.375, 0.625, 0.25, 0.625, 0.875, 0.625, 0.875, 0.625, 0.875, 0.625, 0.875, 0.625, 0.875, 0.625, 0.875, 0.625, 0.875, 0.75, 0.625, 0.75, 0.75, 0.75, 0.75, 0.75, 0.625, 0.625, 0.0, 0.625, 0.125, 0.625, 0.125, 0.625, 0.0, 0.625, 0.375, 0.625, 0.375, 0.625, 0.375, 0.625, 0.375, 0.625, 0.875, 0.625, 1.0, 0.625, 0.875, 0.625, 0.875, 0.625, 0.875, 0.625, 0.875, 0.625, 0.0, 0.625, 0.0, 0.625, 0.0, 0.625, 0.0, 0.625, 0.875, 0.625, 1.0, 0.625, 0.875, 0.625, 0.125, 0.625, 0.25, 0.625, 0.25, 0.625, 0.125, 0.625, 0.25, 0.625, 0.375, 0.625, 0.375, 0.625, 0.875, 0.625, 0.875, 0.625, 0.875, 0.625, 0.875, 0.75, 0.7083, 0.75, 0.75, 0.75, 0.75, 0.75, 0.7083, 0.625, 0.125, 0.625, 0.0, 0.625, 0.0, 0.625, 0.125, 0.625, 0.875, 0.625, 0.875, 0.625, 0.875, 0.625, 0.875, 0.625, 0.875, 0.625, 0.875, 0.625, 0.875, 0.625, 0.875, 0.625, 0.875, 0.625, 0.875, 0.625, 0.125, 0.625, 0.25, 0.75, 0.5, 0.6875, 0.375, 0.625, 0.25, 0.625, 0.125, 0.625, 0.125, 0.625, 0.25, 0.625, 0.0, 0.625, 0.125, 0.625, 0.125, 0.625, 0.08333, 0.625, 0.04167, 0.625, 0.0, 0.625, 0.0, 0.625, 0.0, 0.625, 0.0, 0.625, 0.0, 0.625, 0.375, 0.625, 0.375, 0.0, 0.0, 0.0, 0.0, 0.625, 0.875, 0.625, 0.875, 0.625, 0.875, 0.625, 0.875, 0.625, 0.875, 0.625, 0.875, 0.625, 0.875, 0.625, 0.875, 0.625, 0.875, 0.625, 0.875, 0.625, 0.875, 0.625, 0.875, 0.625, 0.875, 0.625, 0.875, 0.625, 0.875, 0.625, 0.875, 0.625, 0.875, 0.625, 0.875, 0.625, 0.875, 0.625, 0.875, 0.625, 0.875, 0.625, 0.875, 0.625, 0.875, 0.625, 0.875, 0.625, 0.875, 0.625, 0.875, 0.625, 0.875, 0.625, 0.875, 0.625, 0.875, 0.625, 0.875, 0.625, 0.875, 0.625, 0.875, 0.625, 0.875, 0.625, 0.875, 0.625, 0.875, 0.625, 0.875, 0.625, 0.875, 0.625, 0.875, 0.625, 0.875, 0.625, 0.875, 0.625, 0.875, 0.625, 0.875, 0.625, 0.875, 0.625, 0.875, 0.625, 0.875, 0.625, 0.875, 0.625, 0.875, 0.625, 0.875, 0.625, 0.875, 0.625, 0.875, 0.625, 0.875, 0.625, 0.875, 0.625, 0.875, 0.625, 0.875, 0.625, 0.875, 0.625, 0.875, 0.625, 0.875, 0.625, 0.875, 0.625, 0.875, 0.625, 0.875, 0.625, 0.875, 0.625, 0.875, 0.625, 0.875, 0.625, 0.875, 0.625, 0.875, 0.625, 0.875, 0.75, 0.6389, 0.75, 0.6389, 0.75, 0.6389, 0.625, 0.875, 0.625, 0.875, 0.75, 0.6389, 0.625, 0.875, 0.625, 0.875, 0.625, 0.875, 0.625, 0.875, 0.625, 0.875, 0.625, 0.875, 0.625, 0.875, 0.625, 0.875, 0.625, 0.875, 0.625, 0.875, 0.625, 0.875, 0.625, 0.875, 0.625, 0.875, 0.625, 0.875, 0.625, 0.875, 0.625, 0.875, 0.625, 0.875, 0.625, 0.875, 0.625, 0.875, 0.625, 0.875, 0.625, 0.875, 0.625, 0.875, 0.625, 0.875, 0.625, 0.875, 0.625, 0.875, 0.625, 0.875, 0.625, 0.875, 0.625, 0.875, 0.75, 0.6528, 0.75, 0.6667, 0.75, 0.6667, 0.75, 0.6528, 0.75, 0.6528, 0.75, 0.6667, 0.75, 0.7083, 0.75, 0.7083, 0.75, 0.6667, 0.75, 0.6667, 0.75, 0.625, 0.75, 0.6667, 0.75, 0.6667, 0.75, 0.6528, 0.75, 0.6389, 0.75, 0.625, 0.75, 0.625, 0.75, 0.6389, 0.75, 0.6389, 0.75, 0.6389, 0.75, 0.6528, 0.75, 0.6389, 0.75, 0.6389, 0.625, 0.875, 0.625, 0.875, 0.75, 0.6528, 0.75, 0.6389, 0.75, 0.6528, 0.75, 0.6528, 0.75, 0.6389, 0.75, 0.6389, 0.75, 0.6528, 0.75, 0.6528, 0.625, 0.875, 0.625, 0.875, 0.75, 0.6389, 0.75, 0.6528, 0.75, 0.6528, 0.75, 0.6528, 0.625, 0.875, 0.625, 0.875, 0.75, 0.6528, 0.375, 0.75, 0.375, 0.75, 0.375, 0.75, 0.375, 0.75, 0.625, 0.75, 0.75, 0.7083, 0.75, 0.75, 0.625, 0.75, 0.75, 0.6667, 0.75, 0.7083, 0.625, 0.625, 0.75, 0.6667, 0.625, 0.75, 0.625, 0.625, 0.75, 0.6389, 0.75, 0.6528, 0.625, 0.625, 0.75, 0.625, 0.75, 0.6389, 0.625, 0.625, 0.75, 0.6528, 0.75, 0.6667, 0.375, 0.75, 0.375, 0.75, 0.375, 0.75, 0.375, 0.75, 0.375, 0.75, 0.625, 0.75, 0.625, 0.75, 0.375, 0.75, 0.625, 0.875, 0.625, 0.875, 0.625, 0.75, 0.625, 0.75, 0.625, 0.875, 0.25, 0.5, 0.25, 0.625, 0.375, 0.625, 0.375, 0.5, 0.375, 0.5, 0.375, 0.375, 0.375, 0.375, 0.375, 0.5, 0.25, 0.5, 0.25, 0.625, 0.25, 0.625, 0.25, 0.5, 0.0, 0.0, 0.0, 0.0, 0.0, 0.0, 0.0, 0.0, 0.0, 0.0, 0.0, 0.0, 0.0, 0.0, 0.0, 0.0, 0.0, 0.0, 0.0, 0.0, 0.0, 0.0, 0.0, 0.0, 0.0, 0.0, 0.0, 0.0, 0.0, 0.0, 0.0, 0.0, 0.0, 0.0, 0.0, 0.0, 0.0, 0.0, 0.0, 0.0, 0.0, 0.0, 0.0, 0.0, 0.625, 0.875, 0.625, 0.875, 0.0, 0.0, 0.0, 0.0, 0.625, 0.875, 0.625, 0.875, 0.0, 0.0, 0.0, 0.0, 0.0, 0.0, 0.0, 0.0, 0.0, 0.0, 0.0, 0.0, 0.625, 0.875, 0.625, 0.875, 0.625, 0.875, 0.625, 0.875, 0.625, 0.875, 0.625, 0.875, 0.625, 0.875, 0.625, 0.875, 0.625, 0.875, 0.625, 0.875, 0.625, 0.875, 0.625, 0.875, 0.0, 0.0, 0.0, 0.0, 0.75, 0.625, 0.75, 0.625, 0.625, 0.875, 0.625, 0.875, 0.625, 0.875, 0.625, 0.875, 0.625, 0.875, 0.625, 0.875, 0.625, 0.875, 0.625, 0.875, 0.625, 0.875, 0.625, 0.875, 0.0, 0.0, 0.0, 0.0, 0.0, 0.0, 0.0, 0.0, 0.0, 0.0, 0.0, 0.0, 0.0, 0.0, 0.0, 0.0, 0.0, 0.0, 0.0, 0.0, 0.0, 0.0, 0.0, 0.0, 0.0, 0.0, 0.0, 0.0, 0.0, 0.0, 0.0, 0.0, 0.0, 0.0, 0.0, 0.0, 0.0, 0.0, 0.0, 0.0, 0.625, 0.875, 0.0, 0.0, 0.0, 0.0, 0.0, 0.0, 0.0, 0.0, 0.0, 0.0, 0.0, 0.0, 0.0, 0.0, 0.0, 0.0, 0.0, 0.0, 0.0, 0.0, 0.0, 0.0, 0.0, 0.0, 0.0, 0.0, 0.0, 0.0, 0.0, 0.0, 0.0, 0.0, 0.0, 0.0, 0.0, 0.0, 0.0, 0.0, 0.0, 0.0, 0.0, 0.0, 0.0, 0.0, 0.0, 0.0, 0.0, 0.0, 0.75, 0.625, 0.75, 0.75, 0.75, 0.75, 0.75, 0.7083, 0.75, 0.6667, 0.75, 0.625, 0.0, 0.0, 0.0, 0.0, 0.0, 0.0, 0.0, 0.0, 0.75, 0.75, 0.6875, 0.8125, 0.625, 0.875, 0.3125, 0.4375, 0.1562, 0.2188, 0.0, 0.0, 0.75, 0.625, 0.75, 0.625, 0.75, 0.625, 0.75, 0.625, 0.625, 0.875, 0.625, 0.875, 0.3125, 0.4375, 0.1562, 0.2188, 0.0, 0.0, 0.75, 0.75, 0.75, 0.625, 0.0, 0.0, 0.0, 0.0, 0.75, 0.625, 0.75, 0.625, 0.75, 0.625, 0.75, 0.7083, 0.75, 0.75, 0.0, 0.0, 0.25, 0.2083, 0.5, 0.4583, 0.625, 0.875, 0.625, 0.875, 0.625, 0.875, 0.625, 0.875, 0.625, 0.875, 0.625, 0.875, 0.625, 0.875, 0.625, 0.875, 0.625, 0.875, 0.625, 0.875, 0.625, 0.875, 0.625, 0.875, 0.75, 0.6389, 0.75, 0.6389, 0.75, 0.6389, 0.625, 0.875, 0.625, 0.875, 0.625, 0.875, 0.625, 0.875, 0.625, 0.875, 0.625, 0.875, 0.625, 0.875, 0.625, 0.875, 0.625, 0.875, 0.625, 0.875, 0.625, 0.875, 0.625, 0.875, 0.625, 0.875, 0.625, 0.875, 0.625, 0.875, 0.625, 0.875, 0.625, 0.875, 0.625, 0.875, 0.625, 0.875, 0.625, 0.875, 0.625, 0.875, 0.625, 0.875, 0.625, 0.875, 0.625, 0.875, 0.625, 0.875, 0.625, 0.875, 0.625, 0.875, 0.625, 0.875, 0.625, 0.875, 0.625, 0.875, 0.75, 0.6528, 0.75, 0.6389, 0.625, 0.875, 0.625, 0.875, 0.75, 0.6389, 0.75, 0.6528, 0.75, 0.6528, 0.625, 0.875, 0.625, 0.875, 0.75, 0.6389, 0.75, 0.6528, 0.75, 0.6528, 0.625, 0.875, 0.625, 0.875, 0.75, 0.6528, 0.625, 0.875, 0.625, 0.875, 0.75, 0.6528, 0.75, 0.6528, 0.75, 0.6389, 0.75, 0.6389, 0.75, 0.625, 0.75, 0.6667, 0.625, 0.5417, 0.5, 0.4167, 0.75, 0.625, 0.75, 0.625, 0.0, 0.0, 0.0, 0.0, 0.0, 0.0, 0.75, 0.6667, 0.75, 0.7083, 0.5, 0.4583, 0.625, 0.5417, 0.625, 0.875, 0.625, 0.875, 0.625, 0.875, 0.625, 0.875, 0.625, 0.875, 0.0, 0.0, 0.0, 0.0, 0.0, 0.0, 0.0, 0.0, 0.625, 0.875, 0.625, 0.875, 0.3125, 0.4375, 0.1562, 0.2188, 0.625, 0.875, 0.625, 0.875, 0.625, 0.875, 0.625, 0.875, 0.0, 0.0, 0.0, 0.0, 0.0, 0.0, 0.0, 0.0, 0.625, 0.875, 0.625, 0.875, 0.625, 0.875, 0.625, 0.875, 0.625, 0.875, 0.625, 0.875, 0.1562, 0.2188, 0.3125, 0.4375, 0.1562, 0.2188, 0.625, 0.875, 0.625, 0.875, 0.1562, 0.2188, 0.0, 0.0, 0.1562, 0.2188, 0.1562, 0.2188, 0.0, 0.0, 0.0, 0.0, 0.0, 0.0, 0.625, 0.875, 0.625, 0.875, 0.0, 0.0, 0.0, 0.0, 0.625, 0.875, 0.625, 0.875, 0.0, 0.0, 0.0, 0.0, 0.625, 0.875, 0.625, 0.875, 0.625, 0.875, 0.625, 0.875, 0.625, 0.875, 0.625, 0.875, 0.625, 0.875, 0.625, 0.875, 0.625, 0.875, 0.625, 0.875, 0.625, 0.875, 0.625, 0.875, 0.625, 0.875, 0.625, 0.875, 0.0, 0.0, 0.75, 0.625, 0.75, 0.625, 0.75, 0.625, 0.0, 0.0, 0.0, 0.0, 0.625, 0.875, 0.75, 0.75, 0.0, 0.0, 0.0, 0.0, 0.0, 0.0, 0.0, 0.0, 0.0, 0.0, 0.0, 0.0, 0.0, 0.0, 0.625, 0.375, 0.625, 0.375, 0.625, 0.375, 0.625, 0.375, 0.625, 0.375, 0.625, 0.375, 0.625, 0.375, 0.625, 0.375, 0.625, 0.375, 0.625, 0.25, 0.625, 0.125, 0.625, 0.125, 0.625, 0.25, 0.0, 0.0, 0.0, 0.0, 0.0, 0.0, 0.0, 0.0, 0.0, 0.0, 0.0, 0.0, 0.0, 0.0, 0.0, 0.0, 0.0, 0.0, 0.0, 0.0, 0.0, 0.0, 0.0, 0.0, 0.0, 0.0, 0.0, 0.0, 0.0, 0.0, 0.0, 0.0, 0.0, 0.0, 0.0, 0.0, 0.0, 0.0, 0.0, 0.0, 0.0, 0.0, 0.0, 0.0, 0.0, 0.0, 0.0, 0.0, 0.0, 0.0, 0.0, 0.0, 0.0, 0.0, 0.0, 0.0, 0.0, 0.0, 0.0, 0.0, 0.0, 0.0, 0.0, 0.0, 0.0, 0.0, 0.0, 0.0, 0.0, 0.0, 0.0, 0.0, 0.0, 0.0, 0.0, 0.0, 0.0, 0.0, 0.0, 0.0, 0.0, 0.0, 0.0, 0.0, 0.0, 0.0, 0.0, 0.0, 0.0, 0.0, 0.0, 0.0, 0.0, 0.0, 0.0, 0.0, 0.0, 0.0, 0.0, 0.0, 0.0, 0.0, 0.0, 0.0, 0.75, 0.75, 0.75, 0.75, 0.0, 0.0, 0.0, 0.0, 0.625, 0.875, 0.625, 0.875, 0.625, 0.375, 0.75, 0.625, 0.625, 0.375, 0.75, 0.625, 0.75, 0.625, 0.75, 0.625, 0.75, 0.625, 0.625, 0.375, 0.75, 0.625, 0.625, 0.375, 0.625, 0.375, 0.75, 0.625, 0.75, 0.625, 0.625, 0.375, 0.75, 0.625, 0.75, 0.625, 0.625, 0.375, 0.625, 0.375, 0.75, 0.625, 0.625, 0.375, 0.75, 0.625, 0.75, 0.625, 0.625, 0.375, 0.625, 0.375, 0.75, 0.625])
me_blastproof_removable_block_geometry_001.materials.append(mat_walls_materials)
me_blastproof_removable_block_geometry_001.update()
me_blastproof_removable_block_geometry_002 = bpy.data.meshes.new('Blastproof_Removable_Block_geometry.002')
me_blastproof_removable_block_geometry_002.from_pydata([(10.99, -2.047e-07, -4.0), (10.99, 1.788e-07, 0.0), (10.99, 2.0, -4.0), (10.99, 2.0, 0.0), (-9.537e-07, -2.047e-07, -4.0), (-9.537e-07, 1.788e-07, 0.0), (-9.537e-07, 2.0, -4.0), (-9.537e-07, 2.0, 0.0)], [], [(0, 2, 3, 1), (2, 6, 7, 3), (6, 4, 5, 7), (4, 0, 1, 5), (2, 0, 4, 6), (7, 5, 1, 3)])
me_blastproof_removable_block_geometry_002.polygons.foreach_set('use_smooth', [True] * 6)
_uv = me_blastproof_removable_block_geometry_002.uv_layers.new(name='UVMap')
_uv.uv.foreach_set('vector', [0.375, 0.0, 0.375, 0.25, 0.625, 0.25, 0.625, 0.0, 0.375, 0.25, 0.375, 0.5, 0.625, 0.5, 0.625, 0.25, 0.375, 0.5, 0.375, 0.75, 0.625, 0.75, 0.625, 0.5, 0.375, 0.75, 0.375, 1.0, 0.625, 1.0, 0.625, 0.75, 0.125, 0.5, 0.125, 0.75, 0.375, 0.75, 0.375, 0.5, 0.625, 0.5, 0.625, 0.75, 0.875, 0.75, 0.875, 0.5])
me_blastproof_removable_block_geometry_002.update()
me_cube_016 = bpy.data.meshes.new('Cube.016')
me_cube_016.from_pydata([(-0.5, -7.591, -7.629e-06), (-0.5, -7.591, 8.5), (-0.5, 0.4088, -7.629e-06), (-0.5, 0.4088, 8.5), (-1.526e-05, -7.591, 0.0), (-1.526e-05, -7.591, 8.5), (-1.526e-05, 0.4088, 0.0), (-1.526e-05, 0.4088, 8.5)], [], [(0, 1, 3, 2), (2, 3, 7, 6), (6, 7, 5, 4), (4, 5, 1, 0), (2, 6, 4, 0), (7, 3, 1, 5)])
_uv = me_cube_016.uv_layers.new(name='UVMap')
_uv.uv.foreach_set('vector', [0.375, 0.0, 0.625, 0.0, 0.625, 0.25, 0.375, 0.25, 0.375, 0.25, 0.625, 0.25, 0.625, 0.5, 0.375, 0.5, 0.375, 0.5, 0.625, 0.5, 0.625, 0.75, 0.375, 0.75, 0.375, 0.75, 0.625, 0.75, 0.625, 1.0, 0.375, 1.0, 0.125, 0.5, 0.375, 0.5, 0.375, 0.75, 0.125, 0.75, 0.625, 0.5, 0.875, 0.5, 0.875, 0.75, 0.625, 0.75])
me_cube_016.materials.append(mat_material_014)
me_cube_016.update()
me_cube_001 = bpy.data.meshes.new('Cube.001')
me_cube_001.from_pydata([(-6.0, -1.5, -0.4952), (-6.0, -1.5, 0.4952), (-6.0, 1.5, -0.4952), (-6.0, 1.5, 0.4952), (6.0, -1.5, -0.4952), (6.0, -1.5, 0.4952), (6.0, 1.5, -0.4952), (6.0, 1.5, 0.4952)], [], [(0, 1, 3, 2), (2, 3, 7, 6), (6, 7, 5, 4), (4, 5, 1, 0), (2, 6, 4, 0), (7, 3, 1, 5)])
_uv = me_cube_001.uv_layers.new(name='UVMap')
_uv.uv.foreach_set('vector', [0.375, 0.0, 0.625, 0.0, 0.625, 0.25, 0.375, 0.25, 0.375, 0.25, 0.625, 0.25, 0.625, 0.5, 0.375, 0.5, 0.375, 0.5, 0.625, 0.5, 0.625, 0.75, 0.375, 0.75, 0.375, 0.75, 0.625, 0.75, 0.625, 1.0, 0.375, 1.0, 0.125, 0.5, 0.375, 0.5, 0.375, 0.75, 0.125, 0.75, 0.625, 0.5, 0.875, 0.5, 0.875, 0.75, 0.625, 0.75])
me_cube_001.materials.append(mat_material_005)
me_cube_001.update()
me_blastproof_removable_block_geometry_003 = bpy.data.meshes.new('Blastproof_Removable_Block_geometry.003')
me_blastproof_removable_block_geometry_003.from_pydata([(10.99, -2.047e-07, -4.0), (10.99, 3.781e-07, -1.023), (10.99, 2.0, -4.0), (10.99, 2.0, -1.023), (-9.537e-07, -2.047e-07, -4.0), (-9.537e-07, 3.781e-07, -1.023), (-9.537e-07, 2.0, -4.0), (-9.537e-07, 2.0, -1.023), (10.99, 3.781e-07, -1.023), (10.99, 2.0, -1.023), (-9.537e-07, 3.781e-07, -1.023), (-9.537e-07, 2.0, -1.023)], [], [(0, 2, 3, 1), (2, 6, 7, 3), (6, 4, 5, 7), (4, 0, 1, 5), (2, 0, 4, 6), (11, 10, 8, 9)])
me_blastproof_removable_block_geometry_003.polygons.foreach_set('use_smooth', [True] * 6)
_uv = me_blastproof_removable_block_geometry_003.uv_layers.new(name='UVMap')
_uv.uv.foreach_set('vector', [0.375, 0.0, 0.375, 0.25, 0.625, 0.25, 0.625, 0.0, 0.375, 0.25, 0.375, 0.5, 0.625, 0.5, 0.625, 0.25, 0.375, 0.5, 0.375, 0.75, 0.625, 0.75, 0.625, 0.5, 0.375, 0.75, 0.375, 1.0, 0.625, 1.0, 0.625, 0.75, 0.125, 0.5, 0.125, 0.75, 0.375, 0.75, 0.375, 0.5, 0.625, 0.5, 0.625, 0.75, 0.875, 0.75, 0.875, 0.5])
me_blastproof_removable_block_geometry_003.update()
me_blastproof_removable_block_geometry_004 = bpy.data.meshes.new('Blastproof_Removable_Block_geometry.004')
me_blastproof_removable_block_geometry_004.from_pydata([(10.99, -2.765e-07, -3.631), (10.99, 2.699e-07, -0.4678), (10.99, 2.0, -3.631), (10.99, 2.0, -0.4678), (-9.537e-07, -2.765e-07, -3.631), (-9.537e-07, 2.699e-07, -0.4678), (-9.537e-07, 2.0, -3.631), (-9.537e-07, 2.0, -0.4678)], [], [(0, 2, 3, 1), (2, 6, 7, 3), (6, 4, 5, 7), (4, 0, 1, 5), (2, 0, 4, 6), (7, 5, 1, 3)])
me_blastproof_removable_block_geometry_004.polygons.foreach_set('use_smooth', [True] * 6)
_uv = me_blastproof_removable_block_geometry_004.uv_layers.new(name='UVMap')
_uv.uv.foreach_set('vector', [0.375, 0.0, 0.375, 0.25, 0.625, 0.25, 0.625, 0.0, 0.375, 0.25, 0.375, 0.5, 0.625, 0.5, 0.625, 0.25, 0.375, 0.5, 0.375, 0.75, 0.625, 0.75, 0.625, 0.5, 0.375, 0.75, 0.375, 1.0, 0.625, 1.0, 0.625, 0.75, 0.125, 0.5, 0.125, 0.75, 0.375, 0.75, 0.375, 0.5, 0.625, 0.5, 0.625, 0.75, 0.875, 0.75, 0.875, 0.5])
me_blastproof_removable_block_geometry_004.update()
me_cube_007 = bpy.data.meshes.new('Cube.007')
me_cube_007.from_pydata([(0.0, -20.5, -0.5), (0.0, -20.5, 9.5), (0.0, 0.5, -0.5), (0.0, 0.5, 9.5), (2.0, -20.5, -0.5), (2.0, -20.5, 9.5), (2.0, 0.5, -0.5), (2.0, 0.5, 9.5)], [], [(0, 1, 3, 2), (2, 3, 7, 6), (6, 7, 5, 4), (4, 5, 1, 0), (2, 6, 4, 0), (7, 3, 1, 5)])
_uv = me_cube_007.uv_layers.new(name='UVMap')
_uv.uv.foreach_set('vector', [0.375, 0.0, 0.625, 0.0, 0.625, 0.25, 0.375, 0.25, 0.375, 0.25, 0.625, 0.25, 0.625, 0.5, 0.375, 0.5, 0.375, 0.5, 0.625, 0.5, 0.625, 0.75, 0.375, 0.75, 0.375, 0.75, 0.625, 0.75, 0.625, 1.0, 0.375, 1.0, 0.125, 0.5, 0.375, 0.5, 0.375, 0.75, 0.125, 0.75, 0.625, 0.5, 0.875, 0.5, 0.875, 0.75, 0.625, 0.75])
me_cube_007.materials.append(mat_material_006)
me_cube_007.update()
me_cube = bpy.data.meshes.new('Cube')
me_cube.from_pydata([(-10.0, -24.95, -5.5), (-10.0, -24.95, -4.905), (-9.997, 26.05, -5.5), (-9.997, 26.05, -4.905), (10.0, -24.95, -5.51), (10.0, -24.95, -4.905), (10.0, 26.05, -5.51), (10.0, 26.05, -4.905)], [], [(0, 2, 3, 1), (2, 6, 7, 3), (6, 4, 5, 7), (4, 0, 1, 5), (2, 0, 4, 6), (7, 5, 1, 3)])
_uv = me_cube.uv_layers.new(name='UVMap')
_uv.uv.foreach_set('vector', [0.375, 0.0, 0.375, 0.25, 0.625, 0.25, 0.625, 0.0, 0.375, 0.25, 0.375, 0.5, 0.625, 0.5, 0.625, 0.25, 0.375, 0.5, 0.375, 0.75, 0.625, 0.75, 0.625, 0.5, 0.375, 0.75, 0.375, 1.0, 0.625, 1.0, 0.625, 0.75, 0.125, 0.5, 0.125, 0.75, 0.375, 0.75, 0.375, 0.5, 0.625, 0.5, 0.625, 0.75, 0.875, 0.75, 0.875, 0.5])
me_cube.materials.append(mat_material)
me_cube.update()
me_plane_003 = bpy.data.meshes.new('Plane.003')
me_plane_003.from_pydata([(-8.903, -9.359, -0.046), (13.6, -9.369, 0.01539), (-8.903, 11.62, -0.04727), (13.6, 11.61, 0.01413)], [], [(0, 1, 3, 2)])
_uv = me_plane_003.uv_layers.new(name='UVMap')
_uv.uv.foreach_set('vector', [0.0, 0.0, 1.0, 0.0, 1.0, 1.0, 0.0, 1.0])
me_plane_003.materials.append(mat_material_010)
me_plane_003.update()
me_plane_004 = bpy.data.meshes.new('Plane.004')
me_plane_004.from_pydata([(-8.903, -8.408, -0.04632), (8.072, -8.415, 0.0), (-8.903, 11.62, -0.04727), (8.072, 11.62, -0.0009537)], [], [(0, 1, 3, 2)])
_uv = me_plane_004.uv_layers.new(name='UVMap')
_uv.uv.foreach_set('vector', [0.0, 0.0, 1.0, 0.0, 1.0, 1.0, 0.0, 1.0])
me_plane_004.materials.append(mat_material_017)
me_plane_004.update()
me_plane_002 = bpy.data.meshes.new('Plane.002')
me_plane_002.from_pydata([(-8.903, 4.068, -0.1165), (13.6, 4.058, -0.05509), (-8.903, 11.62, -0.04727), (13.6, 11.61, 0.01413), (-8.903, 4.068, -0.1165), (13.6, 4.058, -0.05509)], [], [(0, 1, 3, 2), (1, 0, 4, 5)])
_uv = me_plane_002.uv_layers.new(name='UVMap')
_uv.uv.foreach_set('vector', [0.0, 0.0, 1.0, 0.0, 1.0, 1.0, 0.0, 1.0, 1.0, 0.0, 0.0, 0.0, 0.0, 0.0, 1.0, 0.0])
me_plane_002.materials.append(mat_material_016)
me_plane_002.update()
me_cube_004 = bpy.data.meshes.new('Cube.004')
me_cube_004.from_pydata([(-2.0, 1.526e-05, 0.0), (-2.0, 1.526e-05, 2.0), (-2.0, 2.0, 0.0), (-2.0, 2.0, 2.0), (-7.629e-06, 1.526e-05, 0.0), (-7.629e-06, 1.526e-05, 2.0), (-7.629e-06, 2.0, 0.0), (-7.629e-06, 2.0, 2.0)], [], [(0, 1, 3, 2), (2, 3, 7, 6), (6, 7, 5, 4), (4, 5, 1, 0), (2, 6, 4, 0), (7, 3, 1, 5)])
_uv = me_cube_004.uv_layers.new(name='UVMap')
_uv.uv.foreach_set('vector', [0.375, 0.0, 0.625, 0.0, 0.625, 0.25, 0.375, 0.25, 0.375, 0.25, 0.625, 0.25, 0.625, 0.5, 0.375, 0.5, 0.375, 0.5, 0.625, 0.5, 0.625, 0.75, 0.375, 0.75, 0.375, 0.75, 0.625, 0.75, 0.625, 1.0, 0.375, 1.0, 0.125, 0.5, 0.375, 0.5, 0.375, 0.75, 0.125, 0.75, 0.625, 0.5, 0.875, 0.5, 0.875, 0.75, 0.625, 0.75])
me_cube_004.materials.append(mat_material_004)
me_cube_004.update()

# ---- objects
ob_schron_atomowy = bpy.data.objects.new('schron atomowy', me_cube_003)
ob_area = bpy.data.objects.new('Area', me_area)
ob_sea_level = bpy.data.objects.new('sea level', me_flat_plan)
ob_map_google = bpy.data.objects.new('map-google', me_plane)
ob_map_hipsometric = bpy.data.objects.new('map-hipsometric', me_plane_001)
ob_szyna_przysufitowa_1_001 = bpy.data.objects.new('szyna przysufitowa 1.001', me_szyna_przysufitowa)
ob_szyna_przysufitowa_1_012 = bpy.data.objects.new('szyna przysufitowa 1.012', me_szyna_przysufitowa_003)
ob_szyna_przysufitowa_1_002 = bpy.data.objects.new('szyna przysufitowa 1.002', me_szyna_przysufitowa_004)
ob_szyna_przysufitowa_1_005 = bpy.data.objects.new('szyna przysufitowa 1.005', me_szyna_przysufitowa_004)
ob_szyna_przysufitowa_1_006 = bpy.data.objects.new('szyna przysufitowa 1.006', me_szyna_przysufitowa_004)
ob_szyna_przysufitowa_1_007 = bpy.data.objects.new('szyna przysufitowa 1.007', me_szyna_przysufitowa_004)
ob_szyna_przysufitowa_1_008 = bpy.data.objects.new('szyna przysufitowa 1.008', me_szyna_przysufitowa_004)
ob_szyna_przysufitowa_1_009 = bpy.data.objects.new('szyna przysufitowa 1.009', me_szyna_przysufitowa_004)
ob_szyna_przysufitowa_1_010 = bpy.data.objects.new('szyna przysufitowa 1.010', me_szyna_przysufitowa_004)
ob_szyna_przysufitowa_1_011 = bpy.data.objects.new('szyna przysufitowa 1.011', me_szyna_przysufitowa_004)
ob_szyna_przysufitowa_1_013 = bpy.data.objects.new('szyna przysufitowa 1.013', me_szyna_przysufitowa_004)
ob_szyna_przysufitowa_1_014 = bpy.data.objects.new('szyna przysufitowa 1.014', me_szyna_przysufitowa_004)
ob_szyna_przysufitowa_1_015 = bpy.data.objects.new('szyna przysufitowa 1.015', me_szyna_przysufitowa_004)
ob_szyna_przysufitowa_1_016 = bpy.data.objects.new('szyna przysufitowa 1.016', me_szyna_przysufitowa_004)
ob_szyna_przysufitowa_1_017 = bpy.data.objects.new('szyna przysufitowa 1.017', me_szyna_przysufitowa_004)
ob_szyna_przysufitowa_1_018 = bpy.data.objects.new('szyna przysufitowa 1.018', me_szyna_przysufitowa_004)
ob_szyna_przysufitowa_1_019 = bpy.data.objects.new('szyna przysufitowa 1.019', me_szyna_przysufitowa_004)
ob_szyna_przysufitowa_1_020 = bpy.data.objects.new('szyna przysufitowa 1.020', me_szyna_przysufitowa_004)
ob_szyna_przysufitowa_1_021 = bpy.data.objects.new('szyna przysufitowa 1.021', me_szyna_przysufitowa_004)
ob_szyna_przysufitowa_1_022 = bpy.data.objects.new('szyna przysufitowa 1.022', me_szyna_przysufitowa_004)
ob_szyna_przysufitowa_1_023 = bpy.data.objects.new('szyna przysufitowa 1.023', me_szyna_przysufitowa_004)
ob_szyna_przysufitowa_1_024 = bpy.data.objects.new('szyna przysufitowa 1.024', me_szyna_przysufitowa_004)
ob_szyna_przysufitowa_1_025 = bpy.data.objects.new('szyna przysufitowa 1.025', me_szyna_przysufitowa_004)
ob_szyna_przysufitowa_1_026 = bpy.data.objects.new('szyna przysufitowa 1.026', me_szyna_przysufitowa)
ob_szyna_przysufitowa_1_003 = bpy.data.objects.new('szyna przysufitowa 1.003', me_szyna_przysufitowa_005)
ob_szyna_przysufitowa_1_028 = bpy.data.objects.new('szyna przysufitowa 1.028', me_szyna_przysufitowa_005)
ob_lina_no_na_zostaje_po_stronie_reaktora_po_wybudowaniu__cian_d = bpy.data.objects.new('lina nośna zostaje po stronie reaktora po wybudowaniu ścian d', me_cube_002)
ob_lina_no_na_zostaje_po_stronie_reaktora_po_wybudowaniu__cian = bpy.data.objects.new('lina nośna zostaje po stronie reaktora po wybudowaniu ścian ', me_cube_002)
ob_lina_no_na_zostaje_po_stronie_reaktora_po_wybudowaniu__cian_1 = bpy.data.objects.new('lina nośna zostaje po stronie reaktora po wybudowaniu ścian', me_cube_002)
ob_lina_no_na_zostaje_po_stronie_reaktora_po_wybudowaniu__cia = bpy.data.objects.new('lina nośna zostaje po stronie reaktora po wybudowaniu ścia', me_cube_002)
ob_sliding_exit_corridor_connector_doors = bpy.data.objects.new('sliding exit corridor-connector-doors', me_cube_009)
ob_opening_dangerous_materials_to_buffer_between_shelter_doors = bpy.data.objects.new('opening dangerous materials to buffer between shelter doors', me_cube_010)
ob_sliding_exit_corridor_connector_doors2 = bpy.data.objects.new('sliding exit corridor-connector-doors2', me_cube_013)
ob_sliding_decontamination_to_radiation_buffer_room = bpy.data.objects.new('sliding decontamination to radiation buffer room', me_cube_014)
ob_sliding_radiaton_to_dangerous_materials_doors = bpy.data.objects.new('sliding radiaton to dangerous materials doors', me_cube_015)
ob_walls = bpy.data.objects.new('walls', me_blastproof_removable_block_geometry_001)
ob_dangerous_materials_pillar = bpy.data.objects.new('dangerous materials pillar', me_blastproof_removable_block_geometry_002)
ob_sliding_dangerous_materials_to_fuel_storage = bpy.data.objects.new('sliding dangerous materials to fuel storage', me_cube_016)
ob_sliding_decontamination_to_radiation_buffer_room_001 = bpy.data.objects.new('sliding decontamination to radiation buffer room.001', me_cube_014)
ob_sliding_radiaton_to_dangerous_materials_doors_001 = bpy.data.objects.new('sliding radiaton to dangerous materials doors.001', me_cube_015)
ob_wielokierunkowy_transporter_platformowy = bpy.data.objects.new('Wielokierunkowy transporter platformowy', me_cube_001)
ob_decontamination_room_screen = bpy.data.objects.new('decontamination room screen', me_blastproof_removable_block_geometry_003)
ob_decontamination_room_screen_2 = bpy.data.objects.new('decontamination room screen 2', me_blastproof_removable_block_geometry_004)
ob_sliding_dangerous_materials_to_reactor_elevator = bpy.data.objects.new('sliding dangerous materials to reactor elevator', me_cube_010)
ob_sliding_blast_doors_from_buffer_between_shelter_and_shelter_doo = bpy.data.objects.new('sliding blast doors from buffer between shelter and shelter doo', me_cube_007)
ob_materia_y_niebezpieczne = bpy.data.objects.new('Materiały Niebezpieczne', me_cube)
ob_oznaczenie_dla_ludzi___control_room = bpy.data.objects.new('oznaczenie dla ludzi - control room', me_plane_003)
ob_oznaczenie_dla_ludzi___control_room_001 = bpy.data.objects.new('oznaczenie dla ludzi - control room.001', me_plane_004)
ob_dekontaminacja = bpy.data.objects.new('dekontaminacja', me_plane_002)
ob_reactor = bpy.data.objects.new('reactor', me_cube_004)

# ---- transforms, parenting, visibility, modifiers, constraints
ob_schron_atomowy.location = (356.8, -836.4, 92.0)
ob_schron_atomowy.rotation_euler = (0.0, -0.0, 3.142)
ob_schron_atomowy.scale = (42.23, 35.12, 1.0)
ob_schron_atomowy.lock_location = (True, True, True)
ob_area.location = (819.8, -721.2, 63.0)
ob_area.rotation_euler = (0.0, -0.0, 0.9717)
ob_area.scale = (1.175, 1.175, 1.175)
ob_area.delta_scale = (500.0, 500.0, 1.0)
ob_sea_level.location = (191.2, -837.4, -33.5)
ob_sea_level.scale = (9.15, 9.15, 9.15)
ob_sea_level.delta_scale = (500.0, 500.0, 1.0)
ob_map_google.location = (-173.8, -957.5, 63.0)
ob_map_google.rotation_euler = (0.0, 0.0, 0.9717)
ob_map_google.scale = (20.0, 15.0, 1.0)
ob_map_google.delta_scale = (100.0, 100.0, 1.0)
ob_map_hipsometric.location = (-173.8, -957.5, -20.0)
ob_map_hipsometric.rotation_euler = (0.0, 0.0, 0.9717)
ob_map_hipsometric.scale = (25.38, 19.04, 1.0)
ob_map_hipsometric.delta_scale = (100.0, 100.0, 1.0)
ob_szyna_przysufitowa_1_001.location = (223.0, -796.0, 105.6)
ob_szyna_przysufitowa_1_001.rotation_euler = (-0.0, -0.0, 3.142)
ob_szyna_przysufitowa_1_012.location = (182.0, -847.0, 102.6)
ob_szyna_przysufitowa_1_012.rotation_euler = (-0.0, -0.0, 4.712)
ob_szyna_przysufitowa_1_012.scale = (1.43, 5.0, 1.0)
ob_szyna_przysufitowa_1_002.location = (223.1, -803.0, 98.61)
ob_szyna_przysufitowa_1_002.rotation_euler = (-0.0, -0.0, 3.142)
ob_szyna_przysufitowa_1_005.location = (222.9, -815.0, 98.61)
ob_szyna_przysufitowa_1_005.rotation_euler = (-0.0, -0.0, 3.142)
ob_szyna_przysufitowa_1_006.location = (223.1, -819.0, 98.61)
ob_szyna_przysufitowa_1_006.rotation_euler = (-0.0, -0.0, 3.142)
ob_szyna_przysufitowa_1_007.location = (222.9, -823.0, 98.61)
ob_szyna_przysufitowa_1_007.rotation_euler = (-0.0, -0.0, 3.142)
ob_szyna_przysufitowa_1_008.location = (223.1, -827.0, 98.61)
ob_szyna_przysufitowa_1_008.rotation_euler = (-0.0, -0.0, 3.142)
ob_szyna_przysufitowa_1_009.location = (222.9, -831.0, 98.61)
ob_szyna_przysufitowa_1_009.rotation_euler = (-0.0, -0.0, 3.142)
ob_szyna_przysufitowa_1_010.location = (223.1, -835.0, 98.61)
ob_szyna_przysufitowa_1_010.rotation_euler = (-0.0, -0.0, 3.142)
ob_szyna_przysufitowa_1_011.location = (222.9, -839.0, 98.61)
ob_szyna_przysufitowa_1_011.rotation_euler = (-0.0, -0.0, 3.142)
ob_szyna_przysufitowa_1_013.location = (223.1, -843.0, 98.61)
ob_szyna_przysufitowa_1_013.rotation_euler = (-0.0, -0.0, 3.142)
ob_szyna_przysufitowa_1_014.location = (222.9, -847.0, 98.61)
ob_szyna_przysufitowa_1_014.rotation_euler = (-0.0, -0.0, 3.142)
ob_szyna_przysufitowa_1_015.location = (223.1, -851.0, 98.61)
ob_szyna_przysufitowa_1_015.rotation_euler = (-0.0, -0.0, 3.142)
ob_szyna_przysufitowa_1_016.location = (222.9, -855.0, 98.61)
ob_szyna_przysufitowa_1_016.rotation_euler = (-0.0, -0.0, 3.142)
ob_szyna_przysufitowa_1_017.location = (223.1, -859.0, 98.61)
ob_szyna_przysufitowa_1_017.rotation_euler = (-0.0, -0.0, 3.142)
ob_szyna_przysufitowa_1_018.location = (222.9, -863.0, 98.61)
ob_szyna_przysufitowa_1_018.rotation_euler = (-0.0, -0.0, 3.142)
ob_szyna_przysufitowa_1_019.location = (223.1, -867.0, 98.61)
ob_szyna_przysufitowa_1_019.rotation_euler = (-0.0, -0.0, 3.142)
ob_szyna_przysufitowa_1_020.location = (222.9, -871.0, 98.61)
ob_szyna_przysufitowa_1_020.rotation_euler = (-0.0, -0.0, 3.142)
ob_szyna_przysufitowa_1_021.location = (223.1, -875.0, 98.61)
ob_szyna_przysufitowa_1_021.rotation_euler = (-0.0, -0.0, 3.142)
ob_szyna_przysufitowa_1_022.location = (222.9, -879.0, 98.61)
ob_szyna_przysufitowa_1_022.rotation_euler = (-0.0, -0.0, 3.142)
ob_szyna_przysufitowa_1_023.location = (223.1, -883.0, 98.61)
ob_szyna_przysufitowa_1_023.rotation_euler = (-0.0, -0.0, 3.142)
ob_szyna_przysufitowa_1_024.location = (222.9, -887.0, 98.61)
ob_szyna_przysufitowa_1_024.rotation_euler = (-0.0, -0.0, 3.142)
ob_szyna_przysufitowa_1_025.location = (223.1, -891.0, 98.61)
ob_szyna_przysufitowa_1_025.rotation_euler = (-0.0, -0.0, 3.142)
ob_szyna_przysufitowa_1_026.location = (223.0, -897.0, 105.6)
ob_szyna_przysufitowa_1_026.rotation_euler = (-0.0, -0.0, 3.142)
ob_szyna_przysufitowa_1_003.location = (222.9, -807.0, 98.61)
ob_szyna_przysufitowa_1_003.rotation_euler = (-0.0, -0.0, 3.142)
ob_szyna_przysufitowa_1_028.location = (223.0, -811.0, 98.61)
ob_szyna_przysufitowa_1_028.rotation_euler = (-0.0, -0.0, 3.142)
ob_lina_no_na_zostaje_po_stronie_reaktora_po_wybudowaniu__cian_d.location = (169.1, -837.9, 102.6)
ob_lina_no_na_zostaje_po_stronie_reaktora_po_wybudowaniu__cian_d.rotation_euler = (-0.0, -3.142, -1.51e-07)
ob_lina_no_na_zostaje_po_stronie_reaktora_po_wybudowaniu__cian.location = (169.1, -856.0, 102.6)
ob_lina_no_na_zostaje_po_stronie_reaktora_po_wybudowaniu__cian.rotation_euler = (-0.0, -3.142, -1.51e-07)
ob_lina_no_na_zostaje_po_stronie_reaktora_po_wybudowaniu__cian_1.location = (157.1, -838.0, 102.6)
ob_lina_no_na_zostaje_po_stronie_reaktora_po_wybudowaniu__cian_1.rotation_euler = (-0.0, -3.142, -1.51e-07)
ob_lina_no_na_zostaje_po_stronie_reaktora_po_wybudowaniu__cia.location = (157.1, -856.0, 102.6)
ob_lina_no_na_zostaje_po_stronie_reaktora_po_wybudowaniu__cia.rotation_euler = (-0.0, -3.142, -1.51e-07)
ob_sliding_exit_corridor_connector_doors.location = (199.3, -855.5, 64.83)
ob_opening_dangerous_materials_to_buffer_between_shelter_doors.location = (200.5, -837.0, 65.01)
ob_sliding_exit_corridor_connector_doors2.location = (181.6, -854.0, 65.01)
ob_sliding_decontamination_to_radiation_buffer_room.location = (196.8, -849.8, 65.23)
ob_sliding_decontamination_to_radiation_buffer_room.rotation_euler = (0.0, 0.0, 1.571)
ob_sliding_radiaton_to_dangerous_materials_doors.location = (186.9, -847.7, 65.01)
ob_sliding_radiaton_to_dangerous_materials_doors.rotation_euler = (0.0, 0.0, 1.571)
ob_walls.location = (182.1, -814.0, 65.0)
ob_walls.rotation_euler = (1.571, -1.571, 0.0)
ob_dangerous_materials_pillar.location = (200.0, -838.0, 65.01)
ob_dangerous_materials_pillar.rotation_euler = (1.571, -1.571, 0.0)
ob_sliding_dangerous_materials_to_fuel_storage.location = (193.4, -813.0, 65.0)
ob_sliding_dangerous_materials_to_fuel_storage.rotation_euler = (0.0, 0.0, 1.571)
ob_sliding_decontamination_to_radiation_buffer_room_001.location = (196.8, -857.6, 65.23)
ob_sliding_decontamination_to_radiation_buffer_room_001.rotation_euler = (0.0, 0.0, 1.571)
ob_sliding_radiaton_to_dangerous_materials_doors_001.location = (186.9, -855.4, 65.01)
ob_sliding_radiaton_to_dangerous_materials_doors_001.rotation_euler = (0.0, 0.0, 1.571)
ob_wielokierunkowy_transporter_platformowy.location = (190.0, -834.8, 65.5)
ob_wielokierunkowy_transporter_platformowy.rotation_euler = (0.0, -0.0, 0.9339)
ob_decontamination_room_screen.location = (195.0, -854.5, 65.05)
ob_decontamination_room_screen.rotation_euler = (1.571, -1.571, 0.0)
ob_decontamination_room_screen_2.location = (188.7, -855.7, 65.03)
ob_decontamination_room_screen_2.rotation_euler = (1.571, -1.571, 0.0)
ob_sliding_dangerous_materials_to_reactor_elevator.location = (180.0, -836.7, 65.0)
ob_sliding_blast_doors_from_buffer_between_shelter_and_shelter_doo.location = (216.5, -837.0, 65.0)
ob_materia_y_niebezpieczne.location = (190.0, -822.0, 70.51)
ob_materia_y_niebezpieczne.rotation_euler = (-0.0, -0.0, 3.142)
ob_oznaczenie_dla_ludzi___control_room.location = (189.7, -867.0, 65.23)
ob_oznaczenie_dla_ludzi___control_room.scale = (0.7543, 0.7543, 0.7543)
ob_oznaczenie_dla_ludzi___control_room_001.location = (191.9, -888.6, 65.32)
ob_dekontaminacja.location = (189.7, -859.3, 65.32)
ob_dekontaminacja.scale = (0.7543, 0.7543, 0.7543)
ob_reactor.location = (160.0, -846.4, 15.0)
ob_reactor.scale = (3.5, 3.5, 13.5)

# ---- collection membership
scene.collection.objects.link(ob_schron_atomowy)
col_area.objects.link(ob_area)
col_area.objects.link(ob_sea_level)
col_area.objects.link(ob_map_google)
col_area.objects.link(ob_map_hipsometric)
col_szyny_d_wigu_na_800_ton___design_niepoliczony___pogl_dowo.objects.link(ob_szyna_przysufitowa_1_001)
col_szyny_d_wigu_na_800_ton___design_niepoliczony___pogl_dowo.objects.link(ob_szyna_przysufitowa_1_012)
col_szyny_d_wigu_na_800_ton___design_niepoliczony___pogl_dowo.objects.link(ob_szyna_przysufitowa_1_002)
col_szyny_d_wigu_na_800_ton___design_niepoliczony___pogl_dowo.objects.link(ob_szyna_przysufitowa_1_005)
col_szyny_d_wigu_na_800_ton___design_niepoliczony___pogl_dowo.objects.link(ob_szyna_przysufitowa_1_006)
col_szyny_d_wigu_na_800_ton___design_niepoliczony___pogl_dowo.objects.link(ob_szyna_przysufitowa_1_007)
col_szyny_d_wigu_na_800_ton___design_niepoliczony___pogl_dowo.objects.link(ob_szyna_przysufitowa_1_008)
col_szyny_d_wigu_na_800_ton___design_niepoliczony___pogl_dowo.objects.link(ob_szyna_przysufitowa_1_009)
col_szyny_d_wigu_na_800_ton___design_niepoliczony___pogl_dowo.objects.link(ob_szyna_przysufitowa_1_010)
col_szyny_d_wigu_na_800_ton___design_niepoliczony___pogl_dowo.objects.link(ob_szyna_przysufitowa_1_011)
col_szyny_d_wigu_na_800_ton___design_niepoliczony___pogl_dowo.objects.link(ob_szyna_przysufitowa_1_013)
col_szyny_d_wigu_na_800_ton___design_niepoliczony___pogl_dowo.objects.link(ob_szyna_przysufitowa_1_014)
col_szyny_d_wigu_na_800_ton___design_niepoliczony___pogl_dowo.objects.link(ob_szyna_przysufitowa_1_015)
col_szyny_d_wigu_na_800_ton___design_niepoliczony___pogl_dowo.objects.link(ob_szyna_przysufitowa_1_016)
col_szyny_d_wigu_na_800_ton___design_niepoliczony___pogl_dowo.objects.link(ob_szyna_przysufitowa_1_017)
col_szyny_d_wigu_na_800_ton___design_niepoliczony___pogl_dowo.objects.link(ob_szyna_przysufitowa_1_018)
col_szyny_d_wigu_na_800_ton___design_niepoliczony___pogl_dowo.objects.link(ob_szyna_przysufitowa_1_019)
col_szyny_d_wigu_na_800_ton___design_niepoliczony___pogl_dowo.objects.link(ob_szyna_przysufitowa_1_020)
col_szyny_d_wigu_na_800_ton___design_niepoliczony___pogl_dowo.objects.link(ob_szyna_przysufitowa_1_021)
col_szyny_d_wigu_na_800_ton___design_niepoliczony___pogl_dowo.objects.link(ob_szyna_przysufitowa_1_022)
col_szyny_d_wigu_na_800_ton___design_niepoliczony___pogl_dowo.objects.link(ob_szyna_przysufitowa_1_023)
col_szyny_d_wigu_na_800_ton___design_niepoliczony___pogl_dowo.objects.link(ob_szyna_przysufitowa_1_024)
col_szyny_d_wigu_na_800_ton___design_niepoliczony___pogl_dowo.objects.link(ob_szyna_przysufitowa_1_025)
col_szyny_d_wigu_na_800_ton___design_niepoliczony___pogl_dowo.objects.link(ob_szyna_przysufitowa_1_026)
col_szyny_d_wigu_na_800_ton___design_niepoliczony___pogl_dowo.objects.link(ob_szyna_przysufitowa_1_003)
col_szyny_d_wigu_na_800_ton___design_niepoliczony___pogl_dowo.objects.link(ob_szyna_przysufitowa_1_028)
col_szyny_d_wigu_na_800_ton___design_niepoliczony___pogl_dowo.objects.link(ob_lina_no_na_zostaje_po_stronie_reaktora_po_wybudowaniu__cian_d)
col_szyny_d_wigu_na_800_ton___design_niepoliczony___pogl_dowo.objects.link(ob_lina_no_na_zostaje_po_stronie_reaktora_po_wybudowaniu__cian)
col_szyny_d_wigu_na_800_ton___design_niepoliczony___pogl_dowo.objects.link(ob_lina_no_na_zostaje_po_stronie_reaktora_po_wybudowaniu__cian_1)
col_szyny_d_wigu_na_800_ton___design_niepoliczony___pogl_dowo.objects.link(ob_lina_no_na_zostaje_po_stronie_reaktora_po_wybudowaniu__cia)
col_pomieszczenia_rozbieralne___niszczalne.objects.link(ob_sliding_exit_corridor_connector_doors)
col_pomieszczenia_rozbieralne___niszczalne.objects.link(ob_opening_dangerous_materials_to_buffer_between_shelter_doors)
col_pomieszczenia_rozbieralne___niszczalne.objects.link(ob_sliding_exit_corridor_connector_doors2)
col_pomieszczenia_rozbieralne___niszczalne.objects.link(ob_sliding_decontamination_to_radiation_buffer_room)
col_pomieszczenia_rozbieralne___niszczalne.objects.link(ob_sliding_radiaton_to_dangerous_materials_doors)
col_pomieszczenia_rozbieralne___niszczalne.objects.link(ob_walls)
col_pomieszczenia_rozbieralne___niszczalne.objects.link(ob_dangerous_materials_pillar)
col_pomieszczenia_rozbieralne___niszczalne.objects.link(ob_sliding_dangerous_materials_to_fuel_storage)
col_pomieszczenia_rozbieralne___niszczalne.objects.link(ob_sliding_decontamination_to_radiation_buffer_room_001)
col_pomieszczenia_rozbieralne___niszczalne.objects.link(ob_sliding_radiaton_to_dangerous_materials_doors_001)
col_pomieszczenia_rozbieralne___niszczalne.objects.link(ob_wielokierunkowy_transporter_platformowy)
col_pomieszczenia_rozbieralne___niszczalne.objects.link(ob_decontamination_room_screen)
col_pomieszczenia_rozbieralne___niszczalne.objects.link(ob_decontamination_room_screen_2)
col_pomieszczenia_rozbieralne___niszczalne.objects.link(ob_sliding_dangerous_materials_to_reactor_elevator)
col_pomieszczenia_nierozbieralne.objects.link(ob_sliding_blast_doors_from_buffer_between_shelter_and_shelter_doo)
col_base_mesh_boxes___oznaczenia.objects.link(ob_materia_y_niebezpieczne)
col_base_mesh_boxes___oznaczenia.objects.link(ob_oznaczenie_dla_ludzi___control_room)
col_base_mesh_boxes___oznaczenia.objects.link(ob_oznaczenie_dla_ludzi___control_room_001)
col_base_mesh_boxes___oznaczenia.objects.link(ob_dekontaminacja)
col_reactor_room.objects.link(ob_reactor)

# ---- scene / render settings (as saved in the file)
scene.frame_start = 1; scene.frame_end = 250; scene.frame_set(249)
scene.render.engine = 'BLENDER_EEVEE_NEXT'
scene.render.bake_bias = 0.0
scene.render.bake_samples = 0
scene.cycles.sampling_pattern = 'TABULATED_SOBOL'
scene.eevee.use_volume_custom_range = False
bpy.context.view_layer.update()

# ---- added for rendering (the .blend has no active camera and no usable light): camera, sun
cam_auto = bpy.data.cameras.new('AutoCamera')
cam_auto.lens = 50.0
cam_auto.sensor_width = 36.0
cam_auto.clip_end = 210137.0
ob_auto_camera = bpy.data.objects.new('AutoCamera', cam_auto)
scene.collection.objects.link(ob_auto_camera)
ob_auto_camera.location = (11760.0, -14435.1, 9617.21)
ob_auto_camera.rotation_euler = (1.09748, -7.21219e-08, 0.694738)
scene.camera = ob_auto_camera
light_auto_sun = bpy.data.lights.new('AutoSun', 'SUN')
light_auto_sun.energy = 3.0
light_auto_sun.angle = 0.0523599
ob_auto_sun = bpy.data.objects.new('AutoSun', light_auto_sun)
scene.collection.objects.link(ob_auto_sun)
ob_auto_sun.rotation_euler = (0.872665, 0.174533, 0.523599)
bpy.context.view_layer.update()
